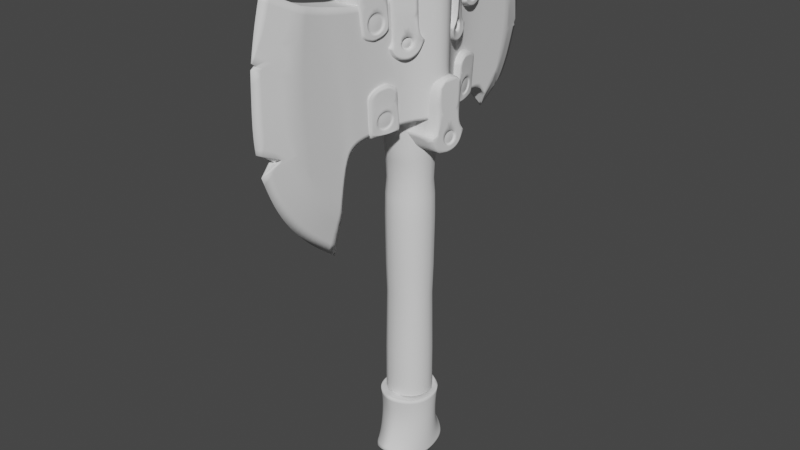 # Source: Axe19.blend  (saved by Blender 2.92.15; exported with 4.5.12 LTS)
import bpy
from mathutils import Matrix  # noqa: F401  (used for matrix-valued properties, if any)

bpy.ops.wm.read_factory_settings(use_empty=True)
scene = bpy.context.scene
scene.name = 'Scene'

# ---- collections
col_axe = bpy.data.collections.new('Axe'); scene.collection.children.link(col_axe)

# ---- world
world_world = bpy.data.worlds.new('World'); scene.world = world_world
world_world.use_nodes = True; world_world.node_tree.nodes.clear()
_N = world_world.node_tree.nodes; _L = world_world.node_tree.links
n0 = _N.new('ShaderNodeOutputWorld'); n0.name = 'World Output'; n0.location = (300, 300)
n1 = _N.new('ShaderNodeBackground'); n1.name = 'Background'; n1.location = (10, 300)
n1.inputs[0].default_value = (0.05088, 0.05088, 0.05088, 1.0)
_L.new(n1.outputs[0], n0.inputs[0])
n0.is_active_output = True
world_world.color = (0.05088, 0.05088, 0.05088)
world_world.use_sun_shadow = False
world_world.sun_shadow_jitter_overblur = 0.0

# ---- meshes
me_plane_001 = bpy.data.meshes.new('Plane.001')
me_plane_001.from_pydata([(-0.1432, 0.06537, 0.0), (-0.2403, 0.4076, 0.0), (-0.1854, 0.09741, 0.0), (-0.2153, 0.1302, 0.0), (-0.2374, 0.165, 0.0), (-0.2532, 0.2063, 0.0), (-0.2622, 0.2613, 0.0), (-0.2591, 0.3294, 0.0), (-0.2509, 0.3713, 0.0), (-0.1953, 0.3848, 0.01385), (-0.1206, 0.3673, 0.01752), (-0.08208, 0.3673, 0.02185), (-0.03328, 0.369, 0.02954), (-0.1426, 0.1249, 0.01385), (-0.1356, 0.185, 0.01385), (-0.1234, 0.2043, 0.01656), (-0.1035, 0.2096, 0.01752), (-0.03024, 0.2123, 0.02954), (-0.06995, 0.2107, 0.02185), (-0.2081, 0.222, 0.01385), (-0.1393, 0.3717, 0.01656), (-0.1679, 0.3769, 0.01385), (-0.2107, 0.3128, 0.01385), (-0.179, 0.1599, 0.01385), (-0.2042, 0.3512, 0.01385), (-0.1952, 0.1855, 0.01385), (-0.2136, 0.2677, 0.01385), (-0.1622, 0.1405, 0.01385), (-0.03068, 0.2299, 0.02954), (-0.03134, 0.2657, 0.02954), (-0.03216, 0.31, 0.02954), (-0.03269, 0.3381, 0.02954), (-0.07172, 0.2299, 0.02185), (-0.07435, 0.2657, 0.02185), (-0.07763, 0.31, 0.02185), (-0.0797, 0.3381, 0.02185), (-0.106, 0.2299, 0.01752), (-0.1097, 0.2657, 0.01752), (-0.1143, 0.31, 0.01752), (-0.1173, 0.3381, 0.01752), (-0.1257, 0.2299, 0.01656), (-0.1291, 0.2657, 0.01656), (-0.1334, 0.31, 0.01656), (-0.1362, 0.3381, 0.01656), (-0.1403, 0.2299, 0.01385), (-0.1473, 0.2657, 0.01385), (-0.1561, 0.31, 0.01385), (-0.1616, 0.3381, 0.01385), (0.1461, 0.1719, 0.0), (-2.777e-09, 0.2142, 0.06354), (0.1853, 0.3998, 0.0), (-2.777e-09, 0.3656, 0.06354), (0.1597, 0.179, 0.0), (0.1735, 0.188, 0.0), (0.1925, 0.2009, 0.0), (0.2081, 0.2283, 0.0), (0.2193, 0.2646, 0.0), (0.2128, 0.3602, 0.0), (0.1579, 0.3755, 0.01385), (0.1206, 0.3673, 0.01385), (0.08247, 0.367, 0.01557), (0.03319, 0.3689, 0.02996), (0.1368, 0.1945, 0.01385), (0.1288, 0.204, 0.01385), (0.118, 0.2097, 0.01385), (0.03015, 0.2123, 0.02996), (0.1035, 0.2096, 0.01385), (0.07034, 0.2104, 0.01557), (0.1703, 0.2384, 0.01385), (0.1349, 0.3658, 0.01385), (0.1472, 0.3714, 0.01385), (0.1819, 0.3091, 0.01385), (0.1526, 0.2104, 0.01385), (0.1743, 0.3433, 0.01385), (0.1605, 0.2211, 0.01385), (0.181, 0.2701, 0.01385), (0.1451, 0.2014, 0.01385), (-2.777e-09, 0.2299, 0.06354), (-2.777e-09, 0.2657, 0.06354), (-2.777e-09, 0.31, 0.06354), (-2.777e-09, 0.3381, 0.06354), (0.0306, 0.2299, 0.02996), (0.03126, 0.2657, 0.02996), (0.03208, 0.31, 0.02996), (0.0326, 0.3381, 0.02996), (0.07211, 0.2296, 0.01557), (0.07475, 0.2653, 0.01557), (0.07802, 0.3097, 0.01557), (0.0801, 0.3378, 0.01557), (0.106, 0.2299, 0.01385), (0.1097, 0.2657, 0.01385), (0.1143, 0.31, 0.01385), (0.1173, 0.3381, 0.01385), (0.1257, 0.2299, 0.01385), (0.1291, 0.2657, 0.01385), (0.1334, 0.31, 0.01385), (0.1362, 0.3381, 0.01385), (0.1403, 0.2299, 0.01385), (0.1439, 0.2657, 0.01385), (0.1488, 0.31, 0.01385), (0.1509, 0.3391, 0.01385), (0.1346, 0.217, 0.01385), (-0.138, 0.2075, 0.01385), (-0.1953, 0.3848, 0.0), (-0.1426, 0.1249, 0.0), (-0.1356, 0.185, 0.0), (-0.1234, 0.2043, 0.0), (-0.1035, 0.2096, 0.0), (-0.03024, 0.2123, 0.0), (-0.06995, 0.2107, 0.0), (-7.674e-10, 0.2142, 0.0), (0.1368, 0.1945, 0.0), (0.1288, 0.204, 0.0), (0.118, 0.2097, 0.0), (0.03015, 0.2123, 0.0), (0.1035, 0.2096, 0.0), (0.07034, 0.2104, 0.0), (-0.1206, 0.3673, 0.0), (-0.08208, 0.3673, 0.0), (-0.03328, 0.369, 0.0), (-0.1393, 0.3717, 0.0), (-0.1679, 0.3769, 0.0), (2.411e-10, 0.3656, 0.0), (0.1579, 0.3727, 0.0), (0.1206, 0.3673, 0.0), (0.08247, 0.367, 0.0), (0.03319, 0.3689, 0.0), (0.1349, 0.3658, 0.0), (0.1475, 0.3692, 0.0), (-0.259, 0.235, 0.0), (-0.2284, 0.2221, 0.007925), (-0.2326, 0.2179, 0.0), (-0.2289, 0.2201, 0.007925), (0.2153, 0.3444, 0.0), (0.2209, 0.312, 0.0), (0.2023, 0.3219, 0.003317), (0.2075, 0.3243, 0.0), (0.2211, 0.2748, 0.0), (0.1825, 0.1956, 0.0), (0.1783, 0.1913, 0.0), (0.214, 0.2707, 0.001513), (-0.2521, 0.332, 0.002177), (0.1784, 0.1959, 0.00101), (0.2177, 0.2689, 0.0), (-0.2577, 0.3364, 0.0), (0.1783, 0.1944, 0.0), (-0.2521, 0.332, 0.0)], [], [(28, 17, 49, 77), (32, 18, 17, 28), (36, 16, 18, 32), (40, 15, 16, 36), (8, 24, 9, 1), (47, 43, 20, 21), (24, 47, 21, 9), (7, 141, 146), (6, 26, 22, 7), (4, 25, 19, 5), (3, 23, 25, 4), (2, 27, 23, 3), (0, 13, 27, 2), (14, 15, 40, 44, 102), (44, 40, 41, 45), (45, 41, 42, 46), (46, 42, 43, 47), (20, 43, 39, 10), (43, 42, 38, 39), (42, 41, 37, 38), (41, 40, 36, 37), (10, 39, 35, 11), (39, 38, 34, 35), (38, 37, 33, 34), (37, 36, 32, 33), (11, 35, 31, 12), (35, 34, 30, 31), (34, 33, 29, 30), (33, 32, 28, 29), (12, 31, 80, 51), (31, 30, 79, 80), (30, 29, 78, 79), (29, 28, 77, 78), (26, 45, 46, 22), (19, 44, 45, 26), (23, 44, 19, 25), (27, 102, 44, 23), (81, 77, 49, 65), (85, 81, 65, 67), (89, 85, 67, 66), (93, 89, 66, 64), (57, 50, 58, 73), (100, 70, 69, 96), (73, 58, 70, 100), (135, 73, 71), (140, 56, 143), (55, 56, 75, 68), (54, 55, 68, 74), (74, 142, 138, 54), (52, 53, 72, 76), (48, 52, 76, 62), (63, 101, 97, 93, 64), (97, 98, 94, 93), (98, 99, 95, 94), (99, 100, 96, 95), (69, 59, 92, 96), (96, 92, 91, 95), (95, 91, 90, 94), (94, 90, 89, 93), (59, 60, 88, 92), (92, 88, 87, 91), (91, 87, 86, 90), (90, 86, 85, 89), (60, 61, 84, 88), (88, 84, 83, 87), (87, 83, 82, 86), (86, 82, 81, 85), (61, 51, 80, 84), (84, 80, 79, 83), (83, 79, 78, 82), (82, 78, 77, 81), (75, 71, 99, 98), (68, 75, 98, 97), (72, 74, 68, 97), (76, 72, 97, 101), (71, 73, 100, 99), (62, 76, 101, 63), (13, 14, 102, 27), (22, 46, 47, 24), (66, 67, 116, 115), (63, 64, 113, 112), (17, 18, 109, 108), (67, 65, 114, 116), (18, 16, 107, 109), (13, 0, 104), (49, 17, 108, 110), (14, 13, 104, 105), (48, 62, 111), (15, 14, 105, 106), (64, 66, 115, 113), (62, 63, 112, 111), (16, 15, 106, 107), (65, 49, 110, 114), (1, 9, 103), (21, 20, 120, 121), (70, 58, 123, 128), (51, 61, 126, 122), (20, 10, 117, 120), (9, 21, 121, 103), (58, 50, 123), (10, 11, 118, 117), (59, 69, 127, 124), (11, 12, 119, 118), (60, 59, 124, 125), (61, 60, 125, 126), (12, 51, 122, 119), (69, 70, 128, 127), (129, 130, 19, 26, 6), (130, 5, 19), (130, 129, 131), (5, 130, 131), (131, 130, 132), (134, 135, 71), (135, 133, 57, 73), (133, 135, 136), (135, 134, 136), (140, 71, 75), (140, 137, 134, 71), (72, 142, 74), (56, 140, 75), (137, 140, 143), (138, 142, 145), (53, 139, 142, 72), (142, 139, 145), (144, 141, 24, 8), (141, 7, 22), (24, 141, 22), (141, 144, 146)])
me_plane_001.polygons.foreach_set('use_smooth', [True] * 128)
_k = {(1, 8): 1.0, (17, 49): 1.0, (12, 51): 1.0, (0, 2): 1.0, (2, 3): 1.0, (3, 4): 1.0, (4, 5): 1.0, (6, 129): 1.0, (6, 7): 1.0, (8, 144): 1.0, (1, 9): 1.0, (10, 20): 1.0, (10, 11): 1.0, (11, 12): 1.0, (0, 13): 1.0, (13, 14): 1.0, (14, 15): 1.0, (15, 16): 1.0, (17, 18): 1.0, (16, 18): 1.0, (9, 24): 1.0, (19, 25): 1.0, (20, 21): 1.0, (9, 21): 1.0, (22, 26): 1.0, (23, 27): 1.0, (22, 24): 1.0, (23, 25): 1.0, (19, 26): 1.0, (13, 27): 1.0, (50, 57): 1.0, (49, 65): 1.0, (51, 61): 1.0, (48, 52): 1.0, (52, 53): 1.0, (54, 138): 1.0, (54, 55): 1.0, (57, 133): 1.0, (50, 58): 1.0, (59, 69): 1.0, (59, 60): 1.0, (60, 61): 1.0, (48, 62): 1.0, (62, 63): 1.0, (63, 64): 1.0, (65, 67): 1.0, (58, 73): 1.0, (68, 74): 1.0, (69, 70): 1.0, (58, 70): 1.0, (71, 75): 1.0, (72, 76): 1.0, (71, 73): 1.0, (72, 74): 1.0, (68, 75): 1.0, (62, 76): 1.0, (134, 135): 1.0, (64, 66): 1.0, (66, 67): 1.0, (13, 104): 1.0, (62, 111): 1.0, (15, 106): 0.13725, (0, 104): 1.0, (48, 111): 1.0, (9, 103): 1.0, (58, 123): 1.0, (1, 103): 1.0, (50, 123): 1.0, (5, 130): 1.0, (129, 130): 1.0, (19, 130): 1.0, (129, 131): 1.0, (134, 137): 1.0, (133, 135): 1.0, (134, 136): 1.0, (133, 136): 1.0, (56, 143): 1.0, (139, 142): 1.0, (137, 140): 1.0, (138, 142): 1.0, (141, 144): 1.0, (56, 140): 1.0, (140, 143): 1.0, (55, 56): 1.0, (137, 143): 1.0, (53, 139): 1.0, (7, 141): 1.0, (142, 145): 1.0, (138, 145): 1.0, (139, 145): 1.0, (141, 146): 1.0, (144, 146): 1.0, (7, 146): 1.0}
me_plane_001.attributes.new('crease_edge', 'FLOAT', 'EDGE').data.foreach_set('value', [_k.get((min(e.vertices), max(e.vertices)), 0.0) for e in me_plane_001.edges])
_uv = me_plane_001.uv_layers.new(name='UVMap')
_uv.uv.foreach_set('vector', [0.1688, 0.1458, 0.1688, 0.0, 1.0, 0.0, 1.0, 0.1458, 0.0, 0.1458, 0.0, 0.0, 0.1688, 0.0, 0.1688, 0.1458, 0.0, 0.1458, 0.0, 0.0, 0.0, 0.0, 0.0, 0.1458, 0.0, 0.1458, 0.0, 0.0, 0.0, 0.0, 0.0, 0.1458, 0.0, 0.0, 0.0, 0.875, 0.0, 1.0, 0.0, 1.0, 0.0, 0.804, 0.0, 0.8042, 0.0, 1.0, 0.0, 1.0, 0.0, 0.875, 0.0, 0.804, 0.0, 1.0, 0.0, 1.0, 0.0, 0.0, 0.0, 0.1193, 0.0, 0.1193, 0.0, 0.0, 0.0, 0.625, 0.0, 0.75, 0.0, 0.0, 0.0, 0.0, 0.0, 0.375, 0.0, 0.5, 0.0, 0.0, 0.0, 0.0, 0.0, 0.25, 0.0, 0.375, 0.0, 0.0, 0.0, 0.0, 0.0, 0.125, 0.0, 0.25, 0.0, 0.0, 0.0, 0.0, 0.0, 0.0, 0.0, 0.125, 0.0, 0.0, 0.0, 0.0, 0.0, 0.0, 0.0, 0.1458, 0.0, 0.1458, 0.0, 0.0729, 0.0, 0.1458, 0.0, 0.1458, 0.0, 0.3632, 0.0, 0.3632, 0.0, 0.3632, 0.0, 0.3632, 0.0, 0.633, 0.0, 0.633, 0.0, 0.633, 0.0, 0.633, 0.0, 0.8042, 0.0, 0.804, 0.0, 1.0, 0.0, 0.8042, 0.0, 0.805, 0.0, 1.0, 0.0, 0.8042, 0.0, 0.633, 0.0, 0.633, 0.0, 0.805, 0.0, 0.633, 0.0, 0.3632, 0.0, 0.3632, 0.0, 0.633, 0.0, 0.3632, 0.0, 0.1458, 0.0, 0.1458, 0.0, 0.3632, 0.0, 1.0, 0.0, 0.805, 0.0, 0.804, 0.0, 1.0, 0.0, 0.805, 0.0, 0.633, 0.0, 0.633, 0.0, 0.804, 0.0, 0.633, 0.0, 0.3632, 0.0, 0.3632, 0.0, 0.633, 0.0, 0.3632, 0.0, 0.1458, 0.0, 0.1458, 0.0, 0.3632, 0.0, 1.0, 0.0, 0.804, 0.1688, 0.804, 0.1688, 1.0, 0.0, 0.804, 0.0, 0.633, 0.1688, 0.633, 0.1688, 0.804, 0.0, 0.633, 0.0, 0.3632, 0.1688, 0.3632, 0.1688, 0.633, 0.0, 0.3632, 0.0, 0.1458, 0.1688, 0.1458, 0.1688, 0.3632, 0.1688, 1.0, 0.1688, 0.804, 1.0, 0.804, 1.0, 1.0, 0.1688, 0.804, 0.1688, 0.633, 1.0, 0.633, 1.0, 0.804, 0.1688, 0.633, 0.1688, 0.3632, 1.0, 0.3632, 1.0, 0.633, 0.1688, 0.3632, 0.1688, 0.1458, 1.0, 0.1458, 1.0, 0.3632, 0.0, 0.625, 0.0, 0.3632, 0.0, 0.633, 0.0, 0.75, 0.0, 0.5, 0.0, 0.1458, 0.0, 0.3632, 0.0, 0.625, 0.0, 0.25, 0.0, 0.1458, 0.0, 0.5, 0.0, 0.375, 0.0, 0.125, 0.0, 0.0729, 0.0, 0.1458, 0.0, 0.25, 0.1711, 0.1458, 1.0, 0.1458, 1.0, 0.0, 0.1711, 0.0, 0.0, 0.1458, 0.1711, 0.1458, 0.1711, 0.0, 0.0, 0.0, 0.0, 0.1458, 0.0, 0.1458, 0.0, 0.0, 0.0, 0.0, 0.0, 0.1458, 0.0, 0.1458, 0.0, 0.0, 0.0, 0.0, 0.0, 0.0, 0.0, 1.0, 0.0, 1.0, 0.0, 0.875, 0.0, 0.804, 0.0, 1.0, 0.0, 1.0, 0.0, 0.8042, 0.0, 0.875, 0.0, 1.0, 0.0, 1.0, 0.0, 0.804, 0.0, 0.1905, 0.0, 0.875, 0.0, 0.75, 0.0, 0.07182, 0.0, 0.003081, 0.0, 0.07182, 0.0, 0.0, 0.0, 0.003081, 0.0, 0.625, 0.0, 0.5, 0.0, 0.0, 0.0, 0.0, 0.0, 0.5, 0.0, 0.375, 0.0, 0.375, 0.0, 0.02433, 0.0, 0.0, 0.0, 0.0, 0.0, 0.0, 0.0, 0.0, 0.0, 0.25, 0.0, 0.125, 0.0, 0.0, 0.0, 0.0, 0.0, 0.125, 0.0, 0.0, 0.0, 0.0, 0.0, 0.0729, 0.0, 0.1458, 0.0, 0.1458, 0.0, 0.0, 0.0, 0.1458, 0.0, 0.3632, 0.0, 0.3632, 0.0, 0.1458, 0.0, 0.3632, 0.0, 0.633, 0.0, 0.633, 0.0, 0.3632, 0.0, 0.633, 0.0, 0.804, 0.0, 0.8042, 0.0, 0.633, 0.0, 1.0, 0.0, 1.0, 0.0, 0.805, 0.0, 0.8042, 0.0, 0.8042, 0.0, 0.805, 0.0, 0.633, 0.0, 0.633, 0.0, 0.633, 0.0, 0.633, 0.0, 0.3632, 0.0, 0.3632, 0.0, 0.3632, 0.0, 0.3632, 0.0, 0.1458, 0.0, 0.1458, 0.0, 1.0, 0.0, 1.0, 0.0, 0.804, 0.0, 0.805, 0.0, 0.805, 0.0, 0.804, 0.0, 0.633, 0.0, 0.633, 0.0, 0.633, 0.0, 0.633, 0.0, 0.3632, 0.0, 0.3632, 0.0, 0.3632, 0.0, 0.3632, 0.0, 0.1458, 0.0, 0.1458, 0.0, 1.0, 0.1711, 1.0, 0.1711, 0.804, 0.0, 0.804, 0.0, 0.804, 0.1711, 0.804, 0.1711, 0.633, 0.0, 0.633, 0.0, 0.633, 0.1711, 0.633, 0.1711, 0.3632, 0.0, 0.3632, 0.0, 0.3632, 0.1711, 0.3632, 0.1711, 0.1458, 0.0, 0.1458, 0.1711, 1.0, 1.0, 1.0, 1.0, 0.804, 0.1711, 0.804, 0.1711, 0.804, 1.0, 0.804, 1.0, 0.633, 0.1711, 0.633, 0.1711, 0.633, 1.0, 0.633, 1.0, 0.3632, 0.1711, 0.3632, 0.1711, 0.3632, 1.0, 0.3632, 1.0, 0.1458, 0.1711, 0.1458, 0.0, 0.625, 0.0, 0.75, 0.0, 0.633, 0.0, 0.3632, 0.0, 0.5, 0.0, 0.625, 0.0, 0.3632, 0.0, 0.1458, 0.0, 0.25, 0.0, 0.375, 0.0, 0.5, 0.0, 0.1458, 0.0, 0.125, 0.0, 0.25, 0.0, 0.1458, 0.0, 0.0729, 0.0, 0.75, 0.0, 0.875, 0.0, 0.804, 0.0, 0.633, 0.0, 0.0, 0.0, 0.125, 0.0, 0.0729, 0.0, 0.0, 0.0, 0.0, 0.0, 0.0, 0.0, 0.0729, 0.0, 0.125, 0.0, 0.75, 0.0, 0.633, 0.0, 0.804, 0.0, 0.875, 0.0, 0.0, 0.0, 0.0, 0.0, 0.0, 0.0, 0.0, 0.0, 0.0, 0.0, 0.0, 0.0, 0.0, 0.0, 0.0, 0.1688, 0.0, 0.0, 0.0, 0.0, 0.0, 0.1688, 0.0, 0.0, 0.0, 0.1711, 0.0, 0.1711, 0.0, 0.0, 0.0, 0.0, 0.0, 0.0, 0.0, 0.0, 0.0, 0.0, 0.0, 0.0, 0.0, 0.0, 0.0, 0.0, 0.0, 1.0, 0.0, 0.1688, 0.0, 0.1688, 0.0, 1.0, 0.0, 0.0, 0.0, 0.0, 0.0, 0.0, 0.0, 0.0, 0.0, 0.0, 0.0, 0.0, 0.0, 0.0, 0.0, 0.0, 0.0, 0.0, 0.0, 0.0, 0.0, 0.0, 0.0, 0.0, 0.0, 0.0, 0.0, 0.0, 0.0, 0.0, 0.0, 0.0, 0.0, 0.0, 0.0, 0.0, 0.0, 0.0, 0.0, 0.0, 0.0, 0.0, 0.0, 0.0, 0.0, 0.0, 0.0, 0.1711, 0.0, 1.0, 0.0, 1.0, 0.0, 0.1711, 0.0, 0.0, 1.0, 0.0, 1.0, 0.0, 1.0, 0.0, 1.0, 0.0, 1.0, 0.0, 1.0, 0.0, 1.0, 0.0, 1.0, 0.0, 1.0, 0.0, 1.0, 0.0, 1.0, 1.0, 1.0, 0.1711, 1.0, 0.1711, 1.0, 1.0, 1.0, 0.0, 1.0, 0.0, 1.0, 0.0, 1.0, 0.0, 1.0, 0.0, 1.0, 0.0, 1.0, 0.0, 1.0, 0.0, 1.0, 0.0, 1.0, 0.0, 1.0, 0.0, 1.0, 0.0, 1.0, 0.0, 1.0, 0.0, 1.0, 0.0, 1.0, 0.0, 1.0, 0.0, 1.0, 0.0, 1.0, 0.0, 1.0, 0.0, 1.0, 0.1688, 1.0, 0.1688, 1.0, 0.0, 1.0, 0.0, 1.0, 0.0, 1.0, 0.0, 1.0, 0.0, 1.0, 0.1711, 1.0, 0.0, 1.0, 0.0, 1.0, 0.1711, 1.0, 0.1688, 1.0, 1.0, 1.0, 1.0, 1.0, 0.1688, 1.0, 0.0, 1.0, 0.0, 1.0, 0.0, 1.0, 0.0, 1.0, 0.0, 0.0, 0.0, 0.2929, 0.0, 0.5, 0.0, 0.625, 0.0, 0.0, 0.0, 0.2929, 0.0, 0.0, 0.0, 0.5, 0.0, 0.2929, 0.0, 0.0, 0.0, 0.2526, 0.0, 0.0, 0.0, 0.2929, 0.0, 0.2526, 0.0, 0.2526, 0.0, 0.2929, 0.0, 0.2929, 0.0, 0.04278, 0.0, 0.1905, 0.0, 0.75, 0.0, 0.1905, 0.0, 0.0, 0.0, 0.0, 0.0, 0.875, 0.0, 0.0, 0.0, 0.1905, 0.0, 0.1905, 0.0, 0.1905, 0.0, 0.04278, 0.0, 0.1905, 0.0, 0.07182, 0.0, 0.75, 0.0, 0.625, 0.0, 0.07182, 0.0, 0.007247, 0.0, 0.04278, 0.0, 0.75, 0.0, 0.25, 0.0, 0.02433, 0.0, 0.375, 0.0, 0.003081, 0.0, 0.07182, 0.0, 0.625, 0.0, 0.007247, 0.0, 0.07182, 0.0, 0.07182, 0.0, 0.0, 0.0, 0.02433, 0.0, 0.02433, 0.0, 0.0, 0.0, 0.0, 0.0, 0.02433, 0.0, 0.25, 0.0, 0.02433, 0.0, 0.0, 0.0, 0.02433, 0.0, 0.0, 0.0, 0.1193, 0.0, 0.875, 0.0, 0.0, 0.0, 0.1193, 0.0, 0.0, 0.0, 0.75, 0.0, 0.875, 0.0, 0.1193, 0.0, 0.75, 0.0, 0.1193, 0.0, 0.0, 0.0, 0.1193])
me_plane_001.use_remesh_fix_poles = True
me_plane_001.use_remesh_preserve_attributes = False
me_plane_001.use_mirror_vertex_groups = False
me_plane_001.update()
me_plane_002 = bpy.data.meshes.new('Plane.002')
me_plane_002.from_pydata([(0.0209, -0.1104, 0.354), (0.0268, -0.07377, 0.357), (0.02035, -0.1071, 0.3832), (0.02666, -0.07543, 0.3861), (0.02712, -0.07272, 0.3347), (0.02141, -0.1065, 0.33), (0.02318, -0.09473, 0.3242), (0.02578, -0.07858, 0.3277), (0.02359, -0.09217, 0.386), (0.02441, -0.08891, 0.3292), (0.02454, -0.08775, 0.3261), (0.0269, -0.07313, 0.3452), (0.02416, -0.08883, 0.344), (0.02113, -0.1092, 0.3419), (0.02386, -0.07787, 0.3443), (0.02354, -0.08093, 0.3354), (0.02075, -0.1022, 0.3428), (0.02327, -0.08193, 0.3527), (0.02134, -0.09816, 0.3344), (0.02211, -0.09075, 0.3558), (0.02107, -0.09916, 0.3517), (0.0, -0.1147, 0.3553), (0.0, -0.07082, 0.3583), (0.0, -0.1164, 0.3831), (0.0, -0.07308, 0.3877), (0.0, -0.0687, 0.3313), (0.0, -0.1112, 0.3254), (0.0, -0.0962, 0.317), (0.0, -0.07565, 0.3221), (0.0, -0.09211, 0.3875), (0.0, -0.08543, 0.3188), (0.0, -0.06992, 0.3445), (0.0, -0.1137, 0.3402), (0.02039, -0.1133, 0.3805), (0.02666, -0.07528, 0.3832), (0.02361, -0.09215, 0.3821), (0.0, -0.119, 0.3818), (0.0, -0.07088, 0.3861), (0.01919, -0.1102, 0.3412), (0.02221, -0.08771, 0.3245), (0.02319, -0.07798, 0.3265), (0.02426, -0.0713, 0.3339), (0.02391, -0.07242, 0.357), (0.0234, -0.07417, 0.3865), (0.02038, -0.09252, 0.3869), (0.02385, -0.07362, 0.3831), (0.01871, -0.1148, 0.3807), (0.019, -0.1117, 0.3531), (0.02111, -0.09453, 0.3228), (0.01957, -0.1076, 0.3288), (0.01841, -0.1134, 0.382), (0.02393, -0.07227, 0.3453), (0.02597, -0.07576, 0.3448), (0.02525, -0.08076, 0.3547), (0.02232, -0.1044, 0.3425), (0.02304, -0.09936, 0.3326), (0.02562, -0.07913, 0.3343), (0.02267, -0.101, 0.353), (0.02249, -0.08934, 0.3313), (0.02388, -0.09121, 0.358), (0.02065, -0.1121, 0.3665), (0.0, -0.1176, 0.3677), (0.01886, -0.1133, 0.3667), (0.02673, -0.07487, 0.3709), (0.0, -0.06989, 0.3737), (0.02388, -0.0733, 0.3718), (0.02376, -0.09162, 0.3685)], [], [(35, 8, 3, 34), (55, 9, 10, 6), (33, 2, 8, 35), (19, 12, 16, 20), (14, 12, 19, 17), (18, 16, 12, 58), (15, 58, 12, 14), (53, 1, 11, 52), (55, 5, 13, 54), (60, 33, 35, 66), (56, 4, 7), (52, 11, 4, 56), (54, 13, 0, 57), (47, 38, 32, 21), (48, 39, 30, 27), (39, 40, 28, 30), (49, 48, 27, 26), (62, 47, 21, 61), (40, 41, 25, 28), (51, 42, 22, 31), (45, 43, 24, 37), (43, 44, 29, 24), (41, 51, 31, 25), (38, 49, 26, 32), (44, 50, 23, 29), (65, 45, 37, 64), (50, 46, 36, 23), (2, 33, 46, 50), (63, 34, 45, 65), (8, 2, 50, 44), (13, 5, 49, 38), (4, 11, 51, 41), (3, 8, 44, 43), (34, 3, 43, 45), (11, 1, 42, 51), (7, 4, 41, 40), (60, 0, 47, 62), (5, 6, 48, 49), (10, 7, 40, 39), (6, 10, 39, 48), (0, 13, 38, 47), (14, 17, 53, 52), (16, 18, 55, 54), (15, 14, 52, 56), (20, 16, 54, 57), (58, 15, 56, 9), (18, 58, 9, 55), (17, 19, 59, 53), (19, 20, 57, 59), (0, 60, 59, 57), (5, 55, 6), (9, 56, 7, 10), (33, 60, 62, 46), (46, 62, 61, 36), (1, 63, 65, 42), (42, 65, 64, 22), (53, 59, 63, 1), (59, 66, 63), (60, 66, 59), (66, 35, 34, 63)])
me_plane_002.polygons.foreach_set('use_smooth', [True] * 60)
_k = {(0, 60): 1.0, (3, 34): 1.0, (2, 8): 1.0, (52, 53): 1.0, (54, 55): 1.0, (7, 10): 1.0, (4, 7): 1.0, (3, 8): 1.0, (6, 10): 1.0, (52, 56): 1.0, (54, 57): 1.0, (9, 56): 1.0, (1, 11): 1.0, (9, 55): 1.0, (4, 11): 1.0, (0, 13): 1.0, (5, 6): 1.0, (5, 13): 1.0, (21, 61): 1.0, (24, 37): 1.0, (23, 29): 1.0, (28, 30): 1.0, (25, 28): 1.0, (24, 29): 1.0, (27, 30): 1.0, (22, 31): 1.0, (25, 31): 1.0, (21, 32): 1.0, (26, 27): 1.0, (26, 32): 1.0, (2, 33): 1.0, (34, 63): 1.0, (23, 36): 1.0, (37, 64): 1.0, (25, 41): 0.54118, (24, 43): 1.0, (5, 49): 0.30196, (2, 50): 1.0, (4, 41): 0.54118, (3, 43): 1.0, (26, 49): 0.30196, (23, 50): 1.0, (46, 50): 1.0, (42, 65): 1.0, (44, 50): 1.0, (38, 49): 1.0, (41, 51): 1.0, (43, 44): 1.0, (43, 45): 1.0, (42, 51): 1.0, (40, 41): 1.0, (46, 62): 1.0, (48, 49): 1.0, (39, 40): 1.0, (39, 48): 1.0, (38, 47): 1.0, (53, 59): 1.0, (57, 59): 1.0, (14, 17): 1.0, (16, 18): 1.0, (14, 15): 1.0, (16, 20): 1.0, (15, 58): 1.0, (18, 58): 1.0, (17, 19): 1.0, (19, 20): 1.0, (33, 60): 1.0, (36, 61): 1.0, (47, 62): 1.0, (1, 63): 1.0, (22, 64): 1.0, (45, 65): 1.0}
me_plane_002.attributes.new('crease_edge', 'FLOAT', 'EDGE').data.foreach_set('value', [_k.get((min(e.vertices), max(e.vertices)), 0.0) for e in me_plane_002.edges])
_uv = me_plane_002.uv_layers.new(name='UVMap')
_uv.uv.foreach_set('vector', [0.5239, 0.9439, 0.5242, 1.0, 1.0, 1.0, 1.001, 0.9327, 0.07591, 0.0, 0.5295, 0.0, 0.5195, 0.0, 0.0, 0.0, -0.002244, 0.9403, 0.0, 1.0, 0.5242, 1.0, 0.5239, 0.9439, 0.2937, 0.0, 0.0, 0.0, 0.005522, 0.0, 0.09847, 0.0, 0.0009159, 0.0, 0.0, 0.0, 0.2937, 0.0, 0.3528, 0.0, 0.08795, 0.0, 0.005522, 0.0, 0.0, 0.0, 0.2437, 0.0, 0.341, 0.0, 0.2437, 0.0, 0.0, 0.0, 0.0009159, 0.0, 0.4763, 0.0, 1.0, 0.0, 0.0, 0.0, 0.003726, 0.0, 0.07591, 0.0, 0.0, 0.0, 0.0, 0.0, 0.00587, 0.0, -0.001034, 0.4688, -0.002244, 0.9403, 0.5239, 0.9439, 0.4361, 0.4092, 0.4754, 0.0, 1.0, 0.0, 1.0, 0.0, 0.003726, 0.0, 0.0, 0.0, 1.0, 0.0, 0.4754, 0.0, 0.00587, 0.0, 0.0, 0.0, 0.0, 0.0, 0.08102, 0.0, -0.0001191, 0.001204, -4.514e-06, 3.805e-05, 0.0, 0.0, 0.0, 0.0, 0.01253, 0.0, 0.519, 0.0, 0.5195, 0.0, 0.0, 0.0, 0.519, 0.0, 0.9885, 0.0, 1.0, 0.0, 0.5195, 0.0, 0.0005162, 0.0, 0.01253, 0.0, 0.0, 0.0, 0.0, 0.0, -0.0002023, 0.4703, -0.0001191, 0.001204, 0.0, 0.0, 1.309e-07, 0.4649, 0.9885, 0.0, 0.9803, 0.0, 1.0, 0.0, 1.0, 0.0, 0.03538, 0.0002376, 0.9825, 0.006713, 1.0, 0.0, 0.0, 0.0, 0.9935, 0.9073, 0.9882, 0.9544, 0.9807, 0.8851, 0.9819, 0.8317, 0.9882, 0.9544, 0.5178, 1.007, 0.5105, 1.0, 0.9807, 0.8851, 0.9803, 0.0, 0.03538, 0.0002376, 0.0, 0.0, 1.0, 0.0, -4.514e-06, 3.805e-05, 0.0005162, 0.0, 0.0, 0.0, 0.0, 0.0, 0.5178, 1.007, 0.01167, 0.9948, 0.0, 1.0, 0.5105, 1.0, 0.988, 0.457, 0.9935, 0.9073, 0.9819, 0.8317, 0.9909, 0.4158, 0.01167, 0.9948, -0.0002884, 0.9451, 0.0, 0.9356, 0.0, 1.0, 0.011, 0.9952, -0.001796, 0.9455, -0.0002884, 0.9451, 0.01167, 0.9948, 0.9917, 0.4698, 0.9997, 0.9336, 0.9935, 0.9073, 0.988, 0.457, 0.5214, 1.007, 0.011, 0.9952, 0.01167, 0.9948, 0.5178, 1.007, 0.0, 0.0, 0.0, 0.0, 0.0005162, 0.0, -4.514e-06, 3.805e-05, 0.9817, 0.0, 0.03223, 0.0, 0.03538, 0.0002376, 0.9803, 0.0, 0.994, 0.9864, 0.5214, 1.007, 0.5178, 1.007, 0.9882, 0.9544, 0.9997, 0.9336, 0.994, 0.9864, 0.9882, 0.9544, 0.9935, 0.9073, 0.03223, 0.0, 0.9837, 0.006034, 0.9825, 0.006713, 0.03538, 0.0002376, 0.9907, 0.0, 0.9817, 0.0, 0.9803, 0.0, 0.9885, 0.0, -0.001034, 0.4688, -0.0001173, 0.0009885, -0.0001191, 0.001204, -0.0002023, 0.4703, 0.0, 0.0, 0.01092, 0.0, 0.01253, 0.0, 0.0005162, 0.0, 0.519, 0.0, 0.9907, 0.0, 0.9885, 0.0, 0.519, 0.0, 0.01092, 0.0, 0.519, 0.0, 0.519, 0.0, 0.01253, 0.0, -0.0001173, 0.0009885, 0.0, 0.0, -4.514e-06, 3.805e-05, -0.0001191, 0.001204, 0.0009159, 0.0, 0.3528, 0.0, 0.4763, 0.0, 0.003726, 0.0, 0.005522, 0.0, 0.08795, 0.0, 0.07591, 0.0, 0.00587, 0.0, 0.341, 0.0, 0.0009159, 0.0, 0.003726, 0.0, 0.4754, 0.0, 0.09847, 0.0, 0.005522, 0.0, 0.00587, 0.0, 0.08102, 0.0, 0.2437, 0.0, 0.341, 0.0, 0.4754, 0.0, 0.2988, 0.0, 0.08795, 0.0, 0.2437, 0.0, 0.2988, 0.0, 0.07591, 0.0, 0.3528, 0.0, 0.2937, 0.0, 0.3689, 0.0, 0.4763, 0.0, 0.2937, 0.0, 0.09847, 0.0, 0.08102, 0.0, 0.3689, 0.0, 0.0, 0.0, -0.001034, 0.4688, 0.3689, 0.0, 0.08102, 0.0, 0.0, 0.0, 0.07591, 0.0, 0.0, 0.0, 0.2988, 0.0, 0.4754, 0.0, 1.0, 0.0, 0.5195, 0.0, -0.001796, 0.9455, -0.001034, 0.4688, -0.0002023, 0.4703, -0.0002884, 0.9451, -0.0002884, 0.9451, -0.0002023, 0.4703, 1.309e-07, 0.4649, 0.0, 0.9356, 0.9837, 0.006034, 0.9917, 0.4698, 0.988, 0.457, 0.9825, 0.006713, 0.9825, 0.006713, 0.988, 0.457, 0.9909, 0.4158, 1.0, 0.0, 0.4763, 0.0, 0.5242, 0.0, 1.001, 0.4664, 1.0, 0.0, 0.5242, 0.0, 0.5241, 0.4092, 1.001, 0.4664, -0.001034, 0.4688, 0.4361, 0.4092, 0.3689, 0.0, 0.5241, 0.4092, 0.5239, 0.9439, 1.001, 0.9327, 1.001, 0.4664])
me_plane_002.use_remesh_fix_poles = True
me_plane_002.use_remesh_preserve_attributes = False
me_plane_002.use_mirror_vertex_groups = False
me_plane_002.update()
me_plane_003 = bpy.data.meshes.new('Plane.003')
me_plane_003.from_pydata([(0.02272, -0.08626, 0.2325), (0.02613, -0.0701, 0.2344), (0.02078, -0.09296, 0.2092), (0.0289, -0.05674, 0.2089), (0.02993, -0.06138, 0.2595), (0.02239, -0.09723, 0.2571), (0.02467, -0.08898, 0.2636), (0.02813, -0.07239, 0.2655), (0.02515, -0.07529, 0.2064), (0.02957, -0.05981, 0.246), (0.02188, -0.09699, 0.2421), (0.0, -0.102, 0.237), (0.0, -0.05367, 0.241), (0.0, -0.09901, 0.2047), (0.0, -0.05251, 0.2048), (0.0, -0.05412, 0.2626), (0.0, -0.1031, 0.2604), (-1.068e-18, -0.09139, 0.2693), (0.0, -0.06977, 0.272), (0.0, -0.07326, 0.2048), (0.0, -0.07984, 0.2707), (0.0, -0.05447, 0.2481), (0.0, -0.1019, 0.2437), (0.02171, -0.08412, 0.216), (0.02512, -0.06796, 0.2179), (0.0232, -0.07559, 0.2136), (0.0, -0.1012, 0.2081), (0.0, -0.04812, 0.213), (0.01979, -0.1002, 0.2431), (0.02434, -0.07955, 0.2685), (0.02563, -0.07165, 0.2693), (0.02718, -0.0592, 0.26), (0.02664, -0.05751, 0.2418), (0.02574, -0.05358, 0.2057), (0.02128, -0.07511, 0.2059), (0.02638, -0.05276, 0.214), (0.01892, -0.09856, 0.21), (0.01964, -0.09988, 0.2377), (0.02263, -0.0896, 0.2673), (0.02039, -0.101, 0.2597), (0.0187, -0.09467, 0.2062), (0.0267, -0.05823, 0.2475), (0.02255, -0.09029, 0.2236), (0.0, -0.1012, 0.2229), (0.01926, -0.09916, 0.2234), (0.02808, -0.06407, 0.2267), (0.0, -0.0512, 0.2262), (0.0265, -0.05511, 0.2272), (0.02559, -0.07588, 0.2254), (0.02614, -0.07891, 0.2385), (0.02603, -0.07808, 0.2442), (0.02646, -0.07869, 0.2576), (0.02656, -0.0802, 0.2652), (0.02127, -0.09571, 0.2234), (0.02174, -0.09598, 0.2363), (0.02922, -0.05792, 0.2266), (0.029, -0.05677, 0.2136), (0.02077, -0.09633, 0.2104), (0.02945, -0.06013, 0.2419), (0.02151, -0.08853, 0.2238), (0.02394, -0.08767, 0.2335), (0.02633, -0.06568, 0.2265), (0.02669, -0.06668, 0.2168), (0.02278, -0.08522, 0.2146), (0.02449, -0.07544, 0.2118), (0.02785, -0.06914, 0.2357), (0.02464, -0.07862, 0.2368)], [], [(64, 8, 2, 57), (37, 11, 22, 28), (38, 17, 20, 29), (29, 20, 18, 30), (39, 16, 17, 38), (44, 43, 11, 37), (30, 18, 15, 31), (41, 21, 12, 32), (35, 27, 14, 33), (33, 14, 19, 34), (31, 15, 21, 41), (28, 22, 16, 39), (34, 19, 13, 40), (47, 46, 27, 35), (40, 13, 26, 36), (2, 40, 36, 57), (55, 47, 35, 56), (8, 34, 40, 2), (10, 28, 39, 5), (4, 31, 41, 9), (3, 33, 34, 8), (56, 35, 33, 3), (9, 41, 32, 58), (7, 30, 31, 4), (53, 44, 37, 54), (5, 39, 38, 6), (52, 29, 30, 7), (6, 38, 29, 52), (54, 37, 28, 10), (57, 36, 44, 53), (36, 26, 43, 44), (58, 32, 47, 55), (32, 12, 46, 47), (48, 61, 24, 25), (48, 66, 1, 61), (49, 50, 9), (51, 50, 10, 5), (52, 51, 5, 6), (7, 4, 51, 52), (4, 9, 50, 51), (50, 49, 10), (59, 0, 66, 48), (59, 48, 25, 23), (60, 42, 53, 54), (62, 45, 55, 56), (63, 64, 57), (65, 49, 9, 58), (42, 63, 57, 53), (45, 65, 58, 55), (3, 8, 64), (56, 3, 64, 62), (0, 59, 42, 60), (24, 61, 45, 62), (23, 25, 64, 63), (25, 24, 62, 64), (59, 23, 63, 42), (61, 1, 65, 45), (1, 66, 49, 65), (66, 0, 60, 49), (49, 60, 54, 10)])
me_plane_003.polygons.foreach_set('use_smooth', [True] * 60)
_k = {(53, 54): 1.0, (3, 56): 1.0, (2, 8): 1.0, (4, 7): 1.0, (3, 8): 1.0, (9, 58): 1.0, (4, 9): 1.0, (10, 54): 1.0, (5, 6): 1.0, (5, 10): 1.0, (11, 43): 1.0, (14, 27): 1.0, (13, 19): 1.0, (18, 20): 1.0, (15, 18): 1.0, (14, 19): 1.0, (17, 20): 1.0, (12, 21): 1.0, (15, 21): 1.0, (11, 22): 1.0, (16, 17): 1.0, (16, 22): 1.0, (2, 57): 1.0, (55, 56): 1.0, (13, 26): 1.0, (27, 46): 1.0, (15, 31): 0.54118, (14, 33): 1.0, (5, 39): 0.30196, (2, 40): 1.0, (4, 31): 0.54118, (3, 33): 1.0, (16, 39): 0.30196, (13, 40): 1.0, (36, 40): 1.0, (32, 47): 1.0, (34, 40): 1.0, (28, 39): 1.0, (31, 41): 1.0, (33, 34): 1.0, (33, 35): 1.0, (32, 41): 1.0, (30, 31): 1.0, (36, 44): 1.0, (38, 39): 1.0, (29, 30): 1.0, (29, 38): 1.0, (28, 37): 1.0, (53, 57): 1.0, (26, 43): 1.0, (37, 44): 1.0, (55, 58): 1.0, (12, 46): 1.0, (35, 47): 1.0, (6, 52): 1.0, (7, 52): 1.0, (42, 60): 1.0, (45, 62): 1.0, (63, 64): 1.0, (62, 64): 1.0, (42, 63): 1.0, (45, 65): 1.0, (49, 65): 1.0, (49, 60): 1.0, (0, 59): 1.0, (24, 61): 1.0, (23, 25): 1.0, (24, 25): 1.0, (23, 59): 1.0, (1, 61): 1.0, (1, 66): 1.0, (0, 66): 1.0}
me_plane_003.attributes.new('crease_edge', 'FLOAT', 'EDGE').data.foreach_set('value', [_k.get((min(e.vertices), max(e.vertices)), 0.0) for e in me_plane_003.edges])
_uv = me_plane_003.uv_layers.new(name='UVMap')
_uv.uv.foreach_set('vector', [0.5491, 0.5832, 0.5718, 0.9977, 0.0, 1.0, -0.003822, 0.7565, -2.426e-05, -0.09459, 0.0, 0.0, 0.0, 0.0, -4.514e-06, 3.805e-05, 0.01253, 0.0, 0.0, 0.0, 0.5667, 0.0, 0.5658, 0.0, 0.5658, 0.0, 0.5667, 0.0, 1.0, 0.0, 0.9885, 0.0, 0.0005162, 0.0, 0.0, 0.0, 0.0, 0.0, 0.01253, 0.0, 0.002437, 0.285, 0.001087, 0.2952, 0.0, 0.0, -2.426e-05, -0.09459, 0.9885, 0.0, 1.0, 0.0, 1.0, 0.0, 0.9803, 0.0, 0.03538, 0.0002376, 0.0, 0.0, 0.4469, 0.0, 0.6195, -0.06864, 0.9957, 0.7538, 0.9843, 0.7359, 0.9807, 0.8851, 0.9882, 0.9544, 0.9882, 0.9544, 0.9807, 0.8851, 0.5562, 0.9888, 0.5652, 1.004, 0.9803, 0.0, 1.0, 0.0, 0.0, 0.0, 0.03538, 0.0002376, -4.514e-06, 3.805e-05, 0.0, 0.0, 0.0, 0.0, 0.0005162, 0.0, 0.5652, 1.004, 0.5562, 0.9888, 0.0, 1.0, 0.01167, 0.9948, 0.9308, 0.2833, 0.9176, 0.2446, 0.9843, 0.7359, 0.9957, 0.7538, 0.01167, 0.9948, 0.0, 1.0, -0.0009235, 0.8165, -0.007876, 0.7786, 0.011, 0.9952, 0.01167, 0.9948, -0.007876, 0.7786, -0.01353, 0.7977, 0.9396, 0.2958, 0.9308, 0.2833, 0.9957, 0.7538, 1.002, 0.7698, 0.5674, 1.005, 0.5652, 1.004, 0.01167, 0.9948, 0.011, 0.9952, 0.0, 0.0, -4.514e-06, 3.805e-05, 0.0005162, 0.0, 0.0, 0.0, 0.9817, 0.0, 0.9803, 0.0, 0.03538, 0.0002376, 0.03223, 0.0, 0.994, 0.9864, 0.9882, 0.9544, 0.5652, 1.004, 0.5674, 1.005, 1.002, 0.7698, 0.9957, 0.7538, 0.9882, 0.9544, 0.994, 0.9864, 0.03223, 0.0, 0.03538, 0.0002376, 0.6195, -0.06864, 0.6382, -0.07733, 0.9907, 0.0, 0.9885, 0.0, 0.9803, 0.0, 0.9817, 0.0, 0.001231, 0.2922, 0.002437, 0.285, -2.426e-05, -0.09459, 0.0006837, -0.1148, 0.0, 0.0, 0.0005162, 0.0, 0.01253, 0.0, 0.01092, 0.0, 0.5625, 0.0, 0.5658, 0.0, 0.9885, 0.0, 0.9907, 0.0, 0.01092, 0.0, 0.01253, 0.0, 0.5658, 0.0, 0.5625, 0.0, 0.0006837, -0.1148, -2.426e-05, -0.09459, -4.514e-06, 3.805e-05, 0.0, 0.0, -0.01353, 0.7977, -0.007876, 0.7786, 0.002437, 0.285, 0.001231, 0.2922, -0.007876, 0.7786, -0.0009235, 0.8165, 0.001087, 0.2952, 0.002437, 0.285, 0.6382, -0.07733, 0.6195, -0.06864, 0.9308, 0.2833, 0.9396, 0.2958, 0.6195, -0.06864, 0.4469, 0.0, 0.9176, 0.2446, 0.9308, 0.2833, 0.5123, 0.3039, 0.7744, 0.3078, 0.7873, 0.5347, 0.539, 0.5463, 0.5123, 0.3039, 0.4174, 0.08927, 0.6252, 0.1016, 0.7744, 0.3078, 0.4096, 0.05879, 0.03232, 0.0006808, 0.03223, 0.0, 0.5397, 0.0, 0.03232, 0.0006808, 0.0, 0.0, 0.0, 0.0, 0.5378, 0.0, 0.5397, 0.0, 0.0, 0.0, 0.01092, 0.0, 0.9907, 0.0, 0.9817, 0.0, 0.5397, 0.0, 0.5378, 0.0, 0.9817, 0.0, 0.03223, 0.0, 0.03232, 0.0006808, 0.5397, 0.0, 0.03232, 0.0006808, 0.4096, 0.05879, 0.0, 0.0, 0.175, 0.2999, 0.1666, 0.08841, 0.4174, 0.08927, 0.5123, 0.3039, 0.175, 0.2999, 0.5123, 0.3039, 0.539, 0.5463, 0.1979, 0.5289, 0.1082, 0.04264, 0.1305, 0.2993, 0.001231, 0.2922, 0.0006837, -0.1148, 0.8463, 0.5822, 0.8179, 0.3083, 0.9444, 0.2959, 1.002, 0.7698, 0.1317, 0.5746, 0.5491, 0.5832, -0.003822, 0.7565, 0.6419, 0.05867, 0.4096, 0.05879, 0.03223, 0.0, 0.6382, -0.07733, 0.1305, 0.2993, 0.1317, 0.5746, -0.003822, 0.7565, 0.001231, 0.2922, 0.8179, 0.3083, 0.6419, 0.05867, 0.6382, -0.07733, 0.9444, 0.2959, 1.0, 1.0, 0.5718, 0.9977, 0.5491, 0.5832, 1.002, 0.7698, 1.0, 1.0, 0.5491, 0.5832, 0.8463, 0.5822, 0.1666, 0.08841, 0.175, 0.2999, 0.1305, 0.2993, 0.1082, 0.04264, 0.7873, 0.5347, 0.7744, 0.3078, 0.8179, 0.3083, 0.8463, 0.5822, 0.1979, 0.5289, 0.539, 0.5463, 0.5491, 0.5832, 0.1317, 0.5746, 0.539, 0.5463, 0.7873, 0.5347, 0.8463, 0.5822, 0.5491, 0.5832, 0.175, 0.2999, 0.1979, 0.5289, 0.1317, 0.5746, 0.1305, 0.2993, 0.7744, 0.3078, 0.6252, 0.1016, 0.6419, 0.05867, 0.8179, 0.3083, 0.6252, 0.1016, 0.4174, 0.08927, 0.4096, 0.05879, 0.6419, 0.05867, 0.4174, 0.08927, 0.1666, 0.08841, 0.1082, 0.04264, 0.4096, 0.05879, 0.4096, 0.05879, 0.1082, 0.04264, 0.0006837, -0.1148, 0.0, 0.0])
me_plane_003.use_remesh_fix_poles = True
me_plane_003.use_remesh_preserve_attributes = False
me_plane_003.use_mirror_vertex_groups = False
me_plane_003.update()
me_plane_004 = bpy.data.meshes.new('Plane.004')
me_plane_004.from_pydata([(0.02625, -0.06414, 0.2339), (0.04146, -0.03692, 0.2386), (0.02483, -0.06696, 0.2776), (0.0411, -0.03804, 0.2793), (0.0423, -0.02693, 0.2205), (0.02757, -0.0685, 0.2163), (0.03213, -0.05933, 0.2027), (0.03883, -0.03255, 0.2038), (0.03318, -0.05306, 0.2791), (0.03412, -0.04575, 0.2098), (0.03564, -0.04688, 0.1991), (0.04174, -0.03456, 0.2272), (0.03466, -0.04651, 0.2189), (0.02685, -0.06505, 0.2202), (0.03325, -0.03898, 0.219), (0.03274, -0.04086, 0.2135), (0.02832, -0.05393, 0.2181), (0.03231, -0.04147, 0.2242), (0.02925, -0.05143, 0.2129), (0.03048, -0.04688, 0.2261), (0.02883, -0.05204, 0.2236), (0.0, -0.06737, 0.2392), (0.0, -0.03268, 0.2394), (0.0, -0.06907, 0.279), (0.0, -0.03446, 0.2815), (0.0, -0.02267, 0.2231), (0.0, -0.06016, 0.1966), (0.0, -0.02861, 0.2029), (0.0, -0.05329, 0.2814), (0.0, -0.05039, 0.1935), (0.0, -0.0285, 0.2278), (0.0, -0.07319, 0.217), (0.02491, -0.06659, 0.2645), (0.04113, -0.03772, 0.2667), (0.03323, -0.0519, 0.2647), (0.0, -0.06957, 0.2653), (0.0, -0.03367, 0.27), (0.02182, -0.07, 0.2167), (0.02963, -0.04662, 0.1978), (0.03215, -0.03055, 0.2032), (0.03406, -0.02689, 0.2153), (0.03401, -0.03528, 0.2398), (0.0327, -0.03613, 0.2804), (0.0249, -0.05308, 0.2805), (0.03386, -0.03597, 0.2681), (0.02058, -0.06758, 0.2648), (0.02, -0.0657, 0.2386), (0.02679, -0.05925, 0.2007), (0.03406, -0.02545, 0.2214), (0.0198, -0.06786, 0.2781), (0.03406, -0.03267, 0.2277), (0.03659, -0.03768, 0.2193), (0.03545, -0.04075, 0.2254), (0.03081, -0.05524, 0.2179), (0.03195, -0.05217, 0.2118), (0.03604, -0.03975, 0.2129), (0.03136, -0.05316, 0.2244), (0.03108, -0.04602, 0.211), (0.03328, -0.04716, 0.2275), (0.02559, -0.06535, 0.2525), (0.0, -0.06832, 0.2521), (0.02101, -0.06679, 0.2526), (0.0413, -0.03757, 0.2552), (0.0, -0.03321, 0.2564), (0.03394, -0.03605, 0.2559), (0.03363, -0.05114, 0.2548), (0.03602, -0.03922, 0.2224), (0.03108, -0.0542, 0.2211), (0.03278, -0.04022, 0.2216), (0.02857, -0.05298, 0.2208), (0.02985, -0.06504, 0.2089), (0.0, -0.06952, 0.2068), (0.02431, -0.06611, 0.2082), (0.02657, -0.06417, 0.2271), (0.0, -0.06803, 0.2224), (0.0216, -0.06598, 0.2212)], [], [(34, 8, 3, 33), (54, 9, 10, 6), (32, 2, 8, 34), (19, 12, 16, 69, 20), (18, 16, 12, 57), (15, 57, 12, 14), (14, 12, 19, 17, 68), (54, 5, 13, 53), (59, 32, 34, 65), (55, 4, 7), (51, 11, 4, 55), (52, 1, 11, 51, 66), (53, 13, 73, 0, 56, 67), (47, 38, 29, 26), (38, 39, 27, 29), (61, 46, 21, 60), (39, 40, 25, 27), (75, 37, 31, 74), (44, 42, 24, 36), (42, 43, 28, 24), (48, 50, 30, 25), (43, 49, 23, 28), (64, 44, 36, 63), (49, 45, 35, 23), (2, 32, 45, 49), (62, 33, 44, 64), (8, 2, 49, 43), (13, 5, 37), (4, 11, 50, 48), (3, 8, 43, 42), (33, 3, 42, 44), (50, 41, 22, 30), (7, 4, 40, 39), (59, 0, 46, 61), (70, 6, 47, 72), (10, 7, 39, 38), (6, 10, 38, 47), (11, 1, 41, 50), (68, 17, 52, 66), (16, 18, 54, 53), (15, 14, 51, 55), (69, 16, 53, 67), (57, 15, 55, 9), (18, 57, 9, 54), (17, 19, 58, 52), (19, 20, 56, 58), (0, 59, 58, 56), (5, 54, 6, 70), (9, 55, 7, 10), (32, 59, 61, 45), (45, 61, 60, 35), (1, 62, 64, 41), (41, 64, 63, 22), (52, 58, 62, 1), (58, 65, 62), (59, 65, 58), (65, 34, 33, 62), (40, 4, 48), (40, 48, 25), (71, 31, 37), (20, 69, 67, 56), (14, 68, 66, 51), (13, 37, 75), (26, 71, 72, 47), (5, 70, 72, 37), (72, 71, 37), (0, 73, 75, 46), (46, 75, 74, 21), (73, 13, 75)])
me_plane_004.polygons.foreach_set('use_smooth', [True] * 69)
_k = {(0, 59): 1.0, (3, 33): 1.0, (2, 8): 1.0, (52, 66): 1.0, (53, 54): 1.0, (7, 10): 1.0, (4, 7): 1.0, (3, 8): 1.0, (6, 10): 1.0, (51, 55): 1.0, (53, 67): 1.0, (9, 55): 1.0, (9, 54): 1.0, (4, 11): 1.0, (6, 70): 1.0, (5, 13): 1.0, (21, 60): 1.0, (24, 36): 1.0, (23, 28): 1.0, (27, 29): 1.0, (25, 27): 1.0, (24, 28): 1.0, (26, 29): 1.0, (25, 30): 1.0, (26, 71): 1.0, (2, 32): 1.0, (33, 62): 1.0, (23, 35): 1.0, (36, 63): 1.0, (31, 37): 1.0, (25, 40): 0.54118, (24, 42): 1.0, (2, 49): 1.0, (4, 40): 0.54118, (3, 42): 1.0, (23, 49): 1.0, (45, 49): 1.0, (41, 64): 1.0, (43, 49): 1.0, (4, 48): 1.0, (40, 48): 1.0, (42, 43): 1.0, (42, 44): 1.0, (39, 40): 1.0, (45, 61): 1.0, (48, 50): 1.0, (38, 39): 1.0, (38, 47): 1.0, (52, 58): 1.0, (56, 58): 1.0, (17, 68): 1.0, (16, 18): 1.0, (14, 15): 1.0, (16, 69): 1.0, (15, 57): 1.0, (18, 57): 1.0, (17, 19): 1.0, (19, 20): 1.0, (32, 59): 1.0, (35, 60): 1.0, (46, 61): 1.0, (1, 62): 1.0, (22, 63): 1.0, (44, 64): 1.0, (5, 37): 1.0, (37, 72): 1.0, (25, 48): 1.0, (51, 66): 1.0, (56, 67): 1.0, (1, 11): 1.0, (13, 73): 1.0, (22, 30): 1.0, (31, 74): 1.0, (41, 50): 1.0, (46, 75): 1.0, (14, 68): 1.0, (20, 69): 1.0, (5, 70): 1.0, (31, 71): 1.0, (47, 72): 1.0, (0, 73): 1.0, (21, 74): 1.0, (37, 75): 1.0}
me_plane_004.attributes.new('crease_edge', 'FLOAT', 'EDGE').data.foreach_set('value', [_k.get((min(e.vertices), max(e.vertices)), 0.0) for e in me_plane_004.edges])
_uv = me_plane_004.uv_layers.new(name='UVMap')
_uv.uv.foreach_set('vector', [0.5239, 0.9439, 0.5242, 1.0, 1.0, 1.0, 1.001, 0.9327, 0.07591, 0.0, 0.5295, 0.0, 0.5195, 0.0, 0.0, 0.0, -0.002244, 0.9403, 0.0, 1.0, 0.5242, 1.0, 0.5239, 0.9439, 0.2937, 0.0, 0.0, 0.0, 0.005522, 0.0, 0.05199, 0.0, 0.09847, 0.0, 0.08795, 0.0, 0.005522, 0.0, 0.0, 0.0, 0.2437, 0.0, 0.341, 0.0, 0.2437, 0.0, 0.0, 0.0, 0.0009159, 0.0, 0.0009159, 0.0, 0.0, 0.0, 0.2937, 0.0, 0.3528, 0.0, 0.1769, 0.0, 0.07591, 0.0, 0.0, 0.0, 0.0, 0.0, 0.00587, 0.0, -0.001034, 0.4688, -0.002244, 0.9403, 0.5239, 0.9439, 0.4361, 0.4092, 0.4754, 0.0, 1.0, 0.0, 1.0, 0.0, 0.003726, 0.0, 0.0, 0.0, 1.0, 0.0, 0.4754, 0.0, 0.4763, 0.0, 1.0, 0.0, 0.0, 0.0, 0.003726, 0.0, 0.24, 0.0, 0.00587, 0.0, 0.0, 0.0, -2.76e-05, 0.0002315, 0.0, 0.0, 0.08102, 0.0, 0.04344, 0.0, 0.01253, 0.0, 0.519, 0.0, 0.5195, 0.0, 0.0, 0.0, 0.519, 0.0, 0.9885, 0.0, 1.0, 0.0, 0.5195, 0.0, -0.0001848, 0.4132, -0.0001191, 0.001204, 0.0, 0.0, 1.309e-07, 0.4649, 0.9885, 0.0, 0.9803, 0.0, 1.0, 0.0, 1.0, 0.0, -5.81e-05, 0.0005851, -4.514e-06, 3.805e-05, 0.0, 0.0, 8.006e-07, -8.148e-06, 0.9935, 0.9073, 0.9882, 0.9544, 0.9807, 0.8851, 0.9819, 0.8317, 0.9882, 0.9544, 0.5178, 1.007, 0.5105, 1.0, 0.9807, 0.8851, 0.03538, 0.0002376, 0.03538, 0.0002376, 0.0, 0.0, 1.0, 0.0, 0.5178, 1.007, 0.01167, 0.9948, 0.0, 1.0, 0.5105, 1.0, 0.988, 0.457, 0.9935, 0.9073, 0.9819, 0.8317, 0.9909, 0.4158, 0.01167, 0.9948, -0.0002884, 0.9451, 0.0, 0.9356, 0.0, 1.0, 0.011, 0.9952, -0.001796, 0.9455, -0.0002884, 0.9451, 0.01167, 0.9948, 0.9917, 0.4698, 0.9997, 0.9336, 0.9935, 0.9073, 0.988, 0.457, 0.5214, 1.007, 0.011, 0.9952, 0.01167, 0.9948, 0.5178, 1.007, 0.0, 0.0, 0.0, 0.0, -4.514e-06, 3.805e-05, 0.9817, 0.0, 0.03223, 0.0, 0.03538, 0.0002376, 0.03538, 0.0002376, 0.994, 0.9864, 0.5214, 1.007, 0.5178, 1.007, 0.9882, 0.9544, 0.9997, 0.9336, 0.994, 0.9864, 0.9882, 0.9544, 0.9935, 0.9073, 0.03538, 0.0002376, 0.9825, 0.006713, 1.0, 0.0, 0.0, 0.0, 0.9907, 0.0, 0.9817, 0.0, 0.9803, 0.0, 0.9885, 0.0, -0.001034, 0.4688, -0.0001173, 0.0009885, -0.0001191, 0.001204, -0.0001848, 0.4132, 0.005462, 0.0, 0.01092, 0.0, 0.01253, 0.0, 0.006523, 0.0, 0.519, 0.0, 0.9907, 0.0, 0.9885, 0.0, 0.519, 0.0, 0.01092, 0.0, 0.519, 0.0, 0.519, 0.0, 0.01253, 0.0, 0.03223, 0.0, 0.9837, 0.006034, 0.9825, 0.006713, 0.03538, 0.0002376, 0.1769, 0.0, 0.3528, 0.0, 0.4763, 0.0, 0.24, 0.0, 0.005522, 0.0, 0.08795, 0.0, 0.07591, 0.0, 0.00587, 0.0, 0.341, 0.0, 0.0009159, 0.0, 0.003726, 0.0, 0.4754, 0.0, 0.05199, 0.0, 0.005522, 0.0, 0.00587, 0.0, 0.04344, 0.0, 0.2437, 0.0, 0.341, 0.0, 0.4754, 0.0, 0.2988, 0.0, 0.08795, 0.0, 0.2437, 0.0, 0.2988, 0.0, 0.07591, 0.0, 0.3528, 0.0, 0.2937, 0.0, 0.3689, 0.0, 0.4763, 0.0, 0.2937, 0.0, 0.09847, 0.0, 0.08102, 0.0, 0.3689, 0.0, 0.0, 0.0, -0.001034, 0.4688, 0.3689, 0.0, 0.08102, 0.0, 0.0, 0.0, 0.07591, 0.0, 0.0, 0.0, 0.0, 0.0, 0.2988, 0.0, 0.4754, 0.0, 1.0, 0.0, 0.5195, 0.0, -0.001796, 0.9455, -0.001034, 0.4688, -0.0001848, 0.4132, -0.0002884, 0.9451, -0.0002884, 0.9451, -0.0001848, 0.4132, 1.309e-07, 0.4649, 0.0, 0.9356, 0.9837, 0.006034, 0.9917, 0.4698, 0.988, 0.457, 0.9825, 0.006713, 0.9825, 0.006713, 0.988, 0.457, 0.9909, 0.4158, 1.0, 0.0, 0.4763, 0.0, 0.5242, 0.0, 1.001, 0.4664, 1.0, 0.0, 0.5242, 0.0, 0.5241, 0.4092, 1.001, 0.4664, -0.001034, 0.4688, 0.4361, 0.4092, 0.3689, 0.0, 0.5241, 0.4092, 0.5239, 0.9439, 1.001, 0.9327, 1.001, 0.4664, 0.9803, 0.0, 0.9817, 0.0, 0.03538, 0.0002376, 0.9803, 0.0, 0.03538, 0.0002376, 1.0, 0.0, -0.0007206, 0.0, 0.0, 0.0, 0.0005162, 0.0, 0.09847, 0.0, 0.05199, 0.0, 0.04344, 0.0, 0.08102, 0.0, 0.0009159, 0.0, 0.1769, 0.0, 0.24, 0.0, 0.003726, 0.0, 0.0, 0.0, -4.514e-06, 3.805e-05, -5.81e-05, 0.0005851, 0.0, 0.0, -0.0007206, 0.0, 0.006523, 0.0, 0.01253, 0.0, 0.0, 0.0, 0.005462, 0.0, 0.006523, 0.0, 0.0005162, 0.0, 0.006523, 0.0, -0.0007206, 0.0, 0.0005162, 0.0, -0.0001173, 0.0009885, -2.76e-05, 0.0002315, -5.81e-05, 0.0005851, -0.0001191, 0.001204, -0.0001191, 0.001204, -5.81e-05, 0.0005851, 8.006e-07, -8.148e-06, 0.0, 0.0, -2.76e-05, 0.0002315, 0.0, 0.0, -5.81e-05, 0.0005851])
me_plane_004.use_remesh_fix_poles = True
me_plane_004.use_remesh_preserve_attributes = False
me_plane_004.use_mirror_vertex_groups = False
me_plane_004.update()
me_plane_005 = bpy.data.meshes.new('Plane.005')
me_plane_005.from_pydata([(0.05762, -0.06734, 0.236), (0.06073, -0.03358, 0.2406), (0.0575, -0.06554, 0.2822), (0.06073, -0.0316, 0.2854), (0.0615, -0.02457, 0.2199), (0.05692, -0.076, 0.221), (0.05846, -0.05868, 0.1988), (0.06082, -0.03105, 0.2026), (0.05901, -0.0496, 0.2917), (0.05944, -0.04704, 0.205), (0.0597, -0.04426, 0.1979), (0.06091, -0.03161, 0.2284), (0.05935, -0.04784, 0.2154), (0.05743, -0.06999, 0.2233), (0.05808, -0.03858, 0.2163), (0.05789, -0.04094, 0.2096), (0.05644, -0.0577, 0.2152), (0.05779, -0.04182, 0.2226), (0.05673, -0.05447, 0.2088), (0.05718, -0.04876, 0.2249), (0.05663, -0.05534, 0.2219), (0.0, -0.07103, 0.2401), (0.0, -0.02762, 0.2395), (0.0, -0.06218, 0.2923), (0.0, -0.02964, 0.2898), (0.0, -0.01907, 0.2217), (0.0, -0.05852, 0.1937), (0.0, -0.02682, 0.1987), (0.0, -0.04892, 0.2964), (0.0, -0.04476, 0.1918), (0.0, -0.02601, 0.2288), (0.0, -0.0793, 0.2223), (0.05752, -0.06777, 0.2645), (0.05911, -0.04915, 0.2651), (0.0, -0.07072, 0.2659), (0.0, -0.02396, 0.2713), (0.05618, -0.0778, 0.2215), (0.055, -0.04682, 0.1952), (0.05293, -0.03034, 0.2013), (0.05355, -0.02554, 0.2125), (0.05503, -0.0309, 0.2398), (0.05345, -0.03015, 0.2875), (0.05125, -0.04867, 0.2936), (0.05212, -0.06977, 0.2648), (0.05248, -0.06962, 0.2378), (0.05581, -0.06007, 0.1967), (0.05282, -0.02295, 0.22), (0.05026, -0.0633, 0.2882), (0.05464, -0.02935, 0.229), (0.0603, -0.0368, 0.2167), (0.05993, -0.04078, 0.224), (0.05837, -0.05925, 0.2149), (0.05873, -0.05527, 0.2075), (0.06009, -0.03939, 0.2088), (0.05857, -0.05665, 0.2228), (0.05734, -0.04752, 0.2065), (0.05922, -0.049, 0.2266), (0.05767, -0.06638, 0.2525), (0.0, -0.07031, 0.2524), (0.05231, -0.0689, 0.2526), (0.06077, -0.03255, 0.2555), (0.0, -0.02606, 0.2565), (0.05461, -0.0297, 0.2556), (0.05915, -0.04903, 0.2548), (0.05764, -0.06808, 0.2046), (0.0, -0.07183, 0.2015), (0.05641, -0.07126, 0.203), (0.05753, -0.06863, 0.2287), (0.0, -0.07256, 0.2277), (0.05421, -0.0718, 0.2255), (0.06089, -0.03069, 0.2746), (0.05908, -0.04927, 0.2743), (0.0, -0.02476, 0.2829), (0.05747, -0.06811, 0.2711), (0.0, -0.06907, 0.285), (0.05198, -0.06776, 0.2834), (0.05355, -0.02837, 0.2763), (0.0583, -0.05726, 0.2897), (0.0, -0.05557, 0.2954), (0.05075, -0.05753, 0.2922), (0.06002, -0.03784, 0.2898), (0.0, -0.03804, 0.2948), (0.05231, -0.03582, 0.291), (0.05429, -0.02884, 0.267), (0.06085, -0.0314, 0.2667)], [(80, 77)], [(71, 8, 80, 3, 70), (52, 9, 10, 6), (73, 2, 77, 8, 71), (19, 12, 16, 20), (18, 16, 12, 55), (15, 55, 12, 14), (14, 12, 19, 17), (52, 5, 13, 51), (53, 4, 7), (49, 11, 4, 53), (50, 1, 11, 49), (51, 13, 67, 0, 54), (45, 37, 29, 26), (37, 38, 27, 29), (59, 44, 21, 58), (38, 39, 25, 27), (69, 36, 31, 68), (76, 41, 24, 72), (82, 42, 28, 81), (46, 48, 30, 25), (79, 47, 23, 78), (84, 70, 76, 83), (75, 43, 34, 74), (73, 32, 43, 75), (77, 2, 47, 79), (13, 5, 36), (4, 11, 48, 46), (80, 8, 42, 82), (70, 3, 41, 76), (48, 40, 22, 30), (7, 4, 39, 38), (57, 0, 44, 59), (64, 6, 45, 66), (10, 7, 38, 37), (6, 10, 37, 45), (11, 1, 40, 48), (16, 18, 52, 51), (15, 14, 49, 53), (14, 17, 50, 49), (55, 15, 53, 9), (18, 55, 9, 52), (17, 19, 56, 50), (19, 20, 54, 56), (0, 57, 56, 54), (5, 52, 6, 64), (9, 53, 7, 10), (32, 57, 59, 43), (43, 59, 58, 34), (1, 60, 62, 40), (40, 62, 61, 22), (50, 56, 60, 1), (56, 57, 63), (56, 63, 60), (39, 4, 46), (39, 46, 25), (65, 31, 36), (13, 36, 69), (26, 65, 66, 45), (5, 64, 66, 36), (66, 65, 36), (0, 67, 69, 44), (44, 69, 68, 21), (67, 13, 69), (2, 73, 75, 47), (47, 75, 74, 23), (8, 77, 79, 42), (42, 79, 78, 28), (33, 71, 70, 84), (3, 80, 82, 41), (41, 82, 81, 24), (32, 73, 71, 33), (20, 16, 51, 54), (57, 32, 33, 63), (60, 84, 83, 62), (62, 83, 35, 61), (63, 33, 84, 60), (76, 72, 35, 83)])
me_plane_005.polygons.foreach_set('use_smooth', [True] * 77)
_k = {(0, 57): 1.0, (3, 70): 1.0, (2, 77): 1.0, (51, 52): 1.0, (7, 10): 1.0, (4, 7): 1.0, (8, 80): 1.0, (6, 10): 1.0, (49, 53): 1.0, (9, 53): 1.0, (9, 52): 1.0, (4, 11): 1.0, (6, 64): 1.0, (5, 13): 1.0, (21, 58): 1.0, (24, 72): 1.0, (23, 78): 1.0, (27, 29): 1.0, (25, 27): 1.0, (28, 81): 1.0, (26, 29): 1.0, (25, 30): 1.0, (26, 65): 1.0, (32, 73): 1.0, (34, 74): 1.0, (35, 61): 1.0, (31, 36): 1.0, (25, 39): 0.54118, (24, 41): 1.0, (2, 47): 1.0, (4, 39): 0.54118, (3, 41): 1.0, (23, 47): 1.0, (47, 75): 1.0, (40, 62): 1.0, (42, 79): 1.0, (4, 46): 1.0, (39, 46): 1.0, (41, 82): 1.0, (38, 39): 1.0, (43, 59): 1.0, (46, 48): 1.0, (37, 38): 1.0, (37, 45): 1.0, (50, 56): 1.0, (54, 56): 1.0, (16, 18): 1.0, (14, 15): 1.0, (15, 55): 1.0, (18, 55): 1.0, (17, 19): 1.0, (19, 20): 1.0, (32, 57): 1.0, (34, 58): 1.0, (44, 59): 1.0, (1, 60): 1.0, (22, 61): 1.0, (62, 83): 1.0, (5, 36): 1.0, (36, 66): 1.0, (25, 46): 1.0, (49, 50): 1.0, (51, 54): 1.0, (1, 11): 1.0, (13, 67): 1.0, (22, 30): 1.0, (31, 68): 1.0, (40, 48): 1.0, (44, 69): 1.0, (14, 17): 1.0, (16, 20): 1.0, (5, 64): 1.0, (31, 65): 1.0, (45, 66): 1.0, (0, 67): 1.0, (21, 68): 1.0, (36, 69): 1.0, (70, 84): 1.0, (35, 72): 1.0, (2, 73): 1.0, (23, 74): 1.0, (43, 75): 1.0, (41, 76): 1.0, (8, 77): 1.0, (28, 78): 1.0, (47, 79): 1.0, (3, 80): 1.0, (24, 81): 1.0, (42, 82): 1.0, (76, 83): 1.0, (60, 84): 1.0}
me_plane_005.attributes.new('crease_edge', 'FLOAT', 'EDGE').data.foreach_set('value', [_k.get((min(e.vertices), max(e.vertices)), 0.0) for e in me_plane_005.edges])
_uv = me_plane_005.uv_layers.new(name='UVMap')
_uv.uv.foreach_set('vector', [0.524, 0.9719, 0.5242, 1.0, 0.7621, 1.0, 1.0, 1.0, 1.001, 0.9664, 0.07591, 0.0, 0.5295, 0.0, 0.5195, 0.0, 0.0, 0.0, -0.001122, 0.9701, 0.0, 1.0, 0.2621, 1.0, 0.5242, 1.0, 0.524, 0.9719, 0.2937, 0.0, 0.0, 0.0, 0.005522, 0.0, 0.09847, 0.0, 0.08795, 0.0, 0.005522, 0.0, 0.0, 0.0, 0.2437, 0.0, 0.341, 0.0, 0.2437, 0.0, 0.0, 0.0, 0.0009159, 0.0, 0.0009159, 0.0, 0.0, 0.0, 0.2937, 0.0, 0.3528, 0.0, 0.07591, 0.0, 0.0, 0.0, 0.0, 0.0, 0.00587, 0.0, 0.4754, 0.0, 1.0, 0.0, 1.0, 0.0, 0.003726, 0.0, 0.0, 0.0, 1.0, 0.0, 0.4754, 0.0, 0.4763, 0.0, 1.0, 0.0, 0.0, 0.0, 0.003726, 0.0, 0.00587, 0.0, 0.0, 0.0, -2.76e-05, 0.0002315, 0.0, 0.0, 0.08102, 0.0, 0.01253, 0.0, 0.519, 0.0, 0.5195, 0.0, 0.0, 0.0, 0.519, 0.0, 0.9885, 0.0, 1.0, 0.0, 0.5195, 0.0, -0.0001848, 0.4132, -0.0001191, 0.001204, 0.0, 0.0, 1.309e-07, 0.4649, 0.9885, 0.0, 0.9803, 0.0, 1.0, 0.0, 1.0, 0.0, -5.81e-05, 0.0005851, -4.514e-06, 3.805e-05, 0.0, 0.0, 8.006e-07, -8.148e-06, 0.9909, 0.9309, 0.9882, 0.9544, 0.9807, 0.8851, 0.9813, 0.8584, 0.753, 0.9807, 0.5178, 1.007, 0.5105, 1.0, 0.7456, 0.9425, 0.03538, 0.0002376, 0.03538, 0.0002376, 0.0, 0.0, 1.0, 0.0, 0.2647, 1.001, 0.01167, 0.9948, 0.0, 1.0, 0.2552, 1.0, 0.9989, 0.8904, 0.9968, 0.96, 0.9909, 0.9309, 0.9931, 0.8686, 0.005691, 0.97, -0.0002884, 0.9451, 0.0, 0.9356, 0.0, 0.9678, 0.004603, 0.9704, -0.001796, 0.9455, -0.0002884, 0.9451, 0.005691, 0.97, 0.2662, 1.001, 0.011, 0.9952, 0.01167, 0.9948, 0.2647, 1.001, 0.0, 0.0, 0.0, 0.0, -4.514e-06, 3.805e-05, 0.9817, 0.0, 0.03223, 0.0, 0.03538, 0.0002376, 0.03538, 0.0002376, 0.7577, 0.9965, 0.5214, 1.007, 0.5178, 1.007, 0.753, 0.9807, 0.9968, 0.96, 0.994, 0.9864, 0.9882, 0.9544, 0.9909, 0.9309, 0.03538, 0.0002376, 0.9825, 0.006713, 1.0, 0.0, 0.0, 0.0, 0.9907, 0.0, 0.9817, 0.0, 0.9803, 0.0, 0.9885, 0.0, -0.001034, 0.4688, -0.0001173, 0.0009885, -0.0001191, 0.001204, -0.0001848, 0.4132, 0.005462, 0.0, 0.01092, 0.0, 0.01253, 0.0, 0.006523, 0.0, 0.519, 0.0, 0.9907, 0.0, 0.9885, 0.0, 0.519, 0.0, 0.01092, 0.0, 0.519, 0.0, 0.519, 0.0, 0.01253, 0.0, 0.03223, 0.0, 0.9837, 0.006034, 0.9825, 0.006713, 0.03538, 0.0002376, 0.005522, 0.0, 0.08795, 0.0, 0.07591, 0.0, 0.00587, 0.0, 0.341, 0.0, 0.0009159, 0.0, 0.003726, 0.0, 0.4754, 0.0, 0.0009159, 0.0, 0.3528, 0.0, 0.4763, 0.0, 0.003726, 0.0, 0.2437, 0.0, 0.341, 0.0, 0.4754, 0.0, 0.2988, 0.0, 0.08795, 0.0, 0.2437, 0.0, 0.2988, 0.0, 0.07591, 0.0, 0.3528, 0.0, 0.2937, 0.0, 0.3689, 0.0, 0.4763, 0.0, 0.2937, 0.0, 0.09847, 0.0, 0.08102, 0.0, 0.3689, 0.0, 0.0, 0.0, -0.001034, 0.4688, 0.3689, 0.0, 0.08102, 0.0, 0.0, 0.0, 0.07591, 0.0, 0.0, 0.0, 0.0, 0.0, 0.2988, 0.0, 0.4754, 0.0, 1.0, 0.0, 0.5195, 0.0, -0.001796, 0.9455, -0.001034, 0.4688, -0.0001848, 0.4132, -0.0002884, 0.9451, -0.0002884, 0.9451, -0.0001848, 0.4132, 1.309e-07, 0.4649, 0.0, 0.9356, 0.9837, 0.006034, 0.9917, 0.4698, 0.988, 0.457, 0.9825, 0.006713, 0.9825, 0.006713, 0.988, 0.457, 0.9909, 0.4158, 1.0, 0.0, 0.4763, 0.0, 0.5242, 0.0, 1.001, 0.4664, 1.0, 0.0, 0.3689, 0.0, -0.001034, 0.4688, 0.4361, 0.4092, 0.5242, 0.0, 0.5241, 0.4092, 1.001, 0.4664, 0.9803, 0.0, 0.9817, 0.0, 0.03538, 0.0002376, 0.9803, 0.0, 0.03538, 0.0002376, 1.0, 0.0, -0.0007206, 0.0, 0.0, 0.0, 0.0005162, 0.0, 0.0, 0.0, -4.514e-06, 3.805e-05, -5.81e-05, 0.0005851, 0.0, 0.0, -0.0007206, 0.0, 0.006523, 0.0, 0.01253, 0.0, 0.0, 0.0, 0.005462, 0.0, 0.006523, 0.0, 0.0005162, 0.0, 0.006523, 0.0, -0.0007206, 0.0, 0.0005162, 0.0, -0.0001173, 0.0009885, -2.76e-05, 0.0002315, -5.81e-05, 0.0005851, -0.0001191, 0.001204, -0.0001191, 0.001204, -5.81e-05, 0.0005851, 8.006e-07, -8.148e-06, 0.0, 0.0, -2.76e-05, 0.0002315, 0.0, 0.0, -5.81e-05, 0.0005851, 0.011, 0.9952, 0.004603, 0.9704, 0.005691, 0.97, 0.01167, 0.9948, 0.01167, 0.9948, 0.005691, 0.97, 0.0, 0.9678, 0.0, 1.0, 0.5214, 1.007, 0.2662, 1.001, 0.2647, 1.001, 0.5178, 1.007, 0.5178, 1.007, 0.2647, 1.001, 0.2552, 1.0, 0.5105, 1.0, 0.5239, 0.9439, 0.524, 0.9719, 1.001, 0.9664, 1.001, 0.8893, 0.994, 0.9864, 0.7577, 0.9965, 0.753, 0.9807, 0.9882, 0.9544, 0.9882, 0.9544, 0.753, 0.9807, 0.7456, 0.9425, 0.9807, 0.8851, -0.002244, 0.9403, -0.001122, 0.9701, 0.524, 0.9719, 0.5239, 0.9439, 0.09847, 0.0, 0.005522, 0.0, 0.00587, 0.0, 0.08102, 0.0, -0.001034, 0.4688, -0.002244, 0.9403, 0.5239, 0.9439, 0.4361, 0.4092, 0.9917, 0.4698, 0.9989, 0.8904, 0.9931, 0.8686, 0.988, 0.457, 0.988, 0.457, 0.9931, 0.8686, 0.9819, 0.8317, 0.9909, 0.4158, 0.5241, 0.4092, 0.5239, 0.9439, 1.001, 0.8893, 1.001, 0.4664, 0.9909, 0.9309, 0.9813, 0.8584, 0.9819, 0.8317, 0.9931, 0.8686])
me_plane_005.use_remesh_fix_poles = True
me_plane_005.use_remesh_preserve_attributes = False
me_plane_005.use_mirror_vertex_groups = False
me_plane_005.update()
me_cylinder_001 = bpy.data.meshes.new('Cylinder.001')
me_cylinder_001.from_pydata([(1.266e-07, -0.03375, 0.3751), (0.0, -0.03348, 0.1663), (1.215e-07, 0.03348, 0.3751), (0.0, 0.03348, 0.1663), (0.01281, 0.03093, 0.3759), (0.01281, 0.03093, 0.1663), (0.02367, 0.02367, 0.3785), (0.02367, 0.02367, 0.1663), (0.03093, 0.01281, 0.3799), (0.03093, 0.01281, 0.1663), (0.03348, -1.883e-08, 0.3799), (0.03348, -1.883e-08, 0.1663), (0.03093, -0.01281, 0.3799), (0.03093, -0.01281, 0.1663), (0.02367, -0.02367, 0.3785), (0.02367, -0.02367, 0.1663), (0.01281, -0.03093, 0.3759), (0.01281, -0.03093, 0.1663), (1.238e-07, -0.04286, 0.4028), (1.176e-07, 0.04321, 0.406), (0.01592, 0.03979, 0.4093), (0.02941, 0.02941, 0.4138), (0.03843, 0.01592, 0.4172), (0.0416, -0.0001358, 0.4169), (0.03843, -0.01551, 0.4154), (0.02941, -0.02928, 0.4124), (0.01592, -0.03843, 0.4068), (0.03314, 0.01373, 0.4002), (0.02536, 0.02536, 0.3975), (1.248e-07, -0.03736, 0.3891), (0.01373, -0.03314, 0.3923), (0.01373, 0.03314, 0.3923), (1.194e-07, 0.03587, 0.3892), (0.02536, -0.02536, 0.3975), (0.03314, -0.01373, 0.4002), (0.03587, -1.938e-08, 0.4002), (0.0, -0.03047, 0.1511), (0.0, 0.03047, 0.1511), (0.01334, 0.02815, 0.1511), (0.02323, 0.02155, 0.1511), (0.02983, 0.01166, 0.1511), (0.03215, -1.826e-08, 0.1511), (0.02983, -0.01166, 0.1511), (0.02323, -0.02155, 0.1511), (0.01334, -0.02815, 0.1511), (0.0, -0.02808, 0.1202), (0.0, 0.02808, 0.1202), (0.01373, 0.02594, 0.1202), (0.02284, 0.01986, 0.1202), (0.02893, 0.01075, 0.1202), (0.03107, -1.778e-08, 0.1202), (0.02893, -0.01075, 0.1202), (0.02284, -0.01986, 0.1202), (0.01373, -0.02594, 0.1202), (0.0, -0.03113, 0.09917), (0.0, 0.03113, 0.09917), (0.01327, 0.02876, 0.09917), (0.02337, 0.02201, 0.09917), (0.03012, 0.01191, 0.09917), (0.03249, -1.839e-08, 0.09917), (0.03012, -0.01191, 0.09917), (0.02337, -0.02201, 0.09917), (0.01327, -0.02876, 0.09917), (0.0, -0.03204, 0.06823), (0.0, 0.03204, 0.06823), (0.01313, 0.0296, 0.06823), (0.02353, 0.02266, 0.06823), (0.03047, 0.01226, 0.06823), (0.03291, -1.861e-08, 0.06823), (0.03047, -0.01226, 0.06823), (0.02353, -0.02266, 0.06823), (0.01313, -0.0296, 0.06823), (0.0, -0.03048, -0.003578), (0.0, 0.03048, -0.003578), (0.0134, 0.02816, -0.003578), (0.02329, 0.02155, -0.003578), (0.0299, 0.01167, -0.003578), (0.03222, -1.831e-08, -0.003578), (0.0299, -0.01167, -0.003578), (0.02329, -0.02155, -0.003578), (0.0134, -0.02816, -0.003578), (0.0, -0.02819, -0.04561), (0.0, 0.02819, -0.04561), (0.01377, 0.02605, -0.04561), (0.02292, 0.01993, -0.04561), (0.02903, 0.01079, -0.04561), (0.03117, -1.788e-08, -0.04561), (0.02903, -0.01079, -0.04561), (0.02292, -0.01993, -0.04561), (0.01377, -0.02605, -0.04561), (0.0, -0.03055, -0.1338), (0.0, 0.03055, -0.1338), (0.01341, 0.02823, -0.1338), (0.02332, 0.0216, -0.1338), (0.02995, 0.01169, -0.1338), (0.03227, -1.834e-08, -0.1338), (0.02995, -0.01169, -0.1338), (0.02332, -0.0216, -0.1338), (0.01341, -0.02823, -0.1338), (0.0, -0.03055, -0.1974), (0.0, 0.03055, -0.1974), (0.01341, 0.02823, -0.1974), (0.02332, 0.0216, -0.1974), (0.02995, 0.01169, -0.1974), (0.03227, -1.834e-08, -0.1974), (0.02995, -0.01169, -0.1974), (0.02332, -0.0216, -0.1974), (0.01341, -0.02823, -0.1974)], [], [(2, 3, 5, 4), (4, 5, 7, 6), (6, 7, 9, 8), (8, 9, 11, 10), (10, 11, 13, 12), (12, 13, 15, 14), (14, 15, 17, 16), (16, 17, 1, 0), (28, 27, 22, 21), (30, 29, 18, 26), (32, 31, 20, 19), (34, 33, 25, 24), (27, 35, 23, 22), (31, 28, 21, 20), (33, 30, 26, 25), (35, 34, 24, 23), (10, 12, 34, 35), (14, 16, 30, 33), (4, 6, 28, 31), (8, 10, 35, 27), (12, 14, 33, 34), (2, 4, 31, 32), (16, 0, 29, 30), (6, 8, 27, 28), (26, 18, 19, 20), (25, 26, 20, 21), (24, 25, 21, 22), (23, 24, 22), (7, 5, 38, 39), (13, 11, 41, 42), (1, 17, 44, 36), (9, 7, 39, 40), (15, 13, 42, 43), (5, 3, 37, 38), (11, 9, 40, 41), (17, 15, 43, 44), (36, 44, 53, 45), (43, 42, 51, 52), (41, 40, 49, 50), (39, 38, 47, 48), (44, 43, 52, 53), (42, 41, 50, 51), (40, 39, 48, 49), (38, 37, 46, 47), (50, 49, 58, 59), (48, 47, 56, 57), (53, 52, 61, 62), (51, 50, 59, 60), (49, 48, 57, 58), (47, 46, 55, 56), (45, 53, 62, 54), (52, 51, 60, 61), (62, 61, 70, 71), (60, 59, 68, 69), (58, 57, 66, 67), (56, 55, 64, 65), (54, 62, 71, 63), (61, 60, 69, 70), (59, 58, 67, 68), (57, 56, 65, 66), (67, 66, 75, 76), (65, 64, 73, 74), (63, 71, 80, 72), (70, 69, 78, 79), (68, 67, 76, 77), (66, 65, 74, 75), (71, 70, 79, 80), (69, 68, 77, 78), (72, 80, 89, 81), (79, 78, 87, 88), (77, 76, 85, 86), (75, 74, 83, 84), (80, 79, 88, 89), (78, 77, 86, 87), (76, 75, 84, 85), (74, 73, 82, 83), (84, 83, 92, 93), (89, 88, 97, 98), (87, 86, 95, 96), (85, 84, 93, 94), (83, 82, 91, 92), (81, 89, 98, 90), (88, 87, 96, 97), (86, 85, 94, 95), (98, 97, 106, 107), (96, 95, 104, 105), (94, 93, 102, 103), (92, 91, 100, 101), (90, 98, 107, 99), (97, 96, 105, 106), (95, 94, 103, 104), (93, 92, 101, 102)])
me_cylinder_001.polygons.foreach_set('use_smooth', [True] * 92)
_uv = me_cylinder_001.uv_layers.new(name='UVMap')
_uv.uv.foreach_set('vector', [0.5, 0.5, 0.5, 1.0, 0.4375, 1.0, 0.4375, 0.5, 0.4375, 0.5, 0.4375, 1.0, 0.375, 1.0, 0.375, 0.5, 0.375, 0.5, 0.375, 1.0, 0.3125, 1.0, 0.3125, 0.5, 0.3125, 0.5, 0.3125, 1.0, 0.25, 1.0, 0.25, 0.5, 0.25, 0.5, 0.25, 1.0, 0.1875, 1.0, 0.1875, 0.5, 0.1875, 0.5, 0.1875, 1.0, 0.125, 1.0, 0.125, 0.5, 0.125, 0.5, 0.125, 1.0, 0.0625, 1.0, 0.0625, 0.5, 0.0625, 0.5, 0.0625, 1.0, 0.0, 1.0, 0.0, 0.5, 0.375, 0.5, 0.3125, 0.5, 0.3125, 0.5, 0.375, 0.5, 0.0625, 0.5, 0.0, 0.5, 0.0, 0.5, 0.0625, 0.5, 0.5, 0.5, 0.4375, 0.5, 0.4375, 0.5, 0.5, 0.5, 0.1875, 0.5, 0.125, 0.5, 0.125, 0.5, 0.1875, 0.5, 0.3125, 0.5, 0.25, 0.5, 0.25, 0.5, 0.3125, 0.5, 0.4375, 0.5, 0.375, 0.5, 0.375, 0.5, 0.4375, 0.5, 0.125, 0.5, 0.0625, 0.5, 0.0625, 0.5, 0.125, 0.5, 0.25, 0.5, 0.1875, 0.5, 0.1875, 0.5, 0.25, 0.5, 0.25, 0.5, 0.1875, 0.5, 0.1875, 0.5, 0.25, 0.5, 0.125, 0.5, 0.0625, 0.5, 0.0625, 0.5, 0.125, 0.5, 0.4375, 0.5, 0.375, 0.5, 0.375, 0.5, 0.4375, 0.5, 0.3125, 0.5, 0.25, 0.5, 0.25, 0.5, 0.3125, 0.5, 0.1875, 0.5, 0.125, 0.5, 0.125, 0.5, 0.1875, 0.5, 0.5, 0.5, 0.4375, 0.5, 0.4375, 0.5, 0.5, 0.5, 0.0625, 0.5, 0.0, 0.5, 0.0, 0.5, 0.0625, 0.5, 0.375, 0.5, 0.3125, 0.5, 0.3125, 0.5, 0.375, 0.5, 0.6582, 0.4717, 0.75, 0.49, 0.75, 0.01, 0.6582, 0.02827, 0.5803, 0.4197, 0.6582, 0.4717, 0.6582, 0.02827, 0.5803, 0.08029, 0.5283, 0.3418, 0.5803, 0.4197, 0.5803, 0.08029, 0.5283, 0.1582, 0.51, 0.25, 0.5283, 0.3418, 0.5283, 0.1582, 0.375, 1.0, 0.4375, 1.0, 0.4375, 1.0, 0.375, 1.0, 0.1875, 1.0, 0.25, 1.0, 0.25, 1.0, 0.1875, 1.0, 0.0, 1.0, 0.0625, 1.0, 0.0625, 1.0, 0.0, 1.0, 0.3125, 1.0, 0.375, 1.0, 0.375, 1.0, 0.3125, 1.0, 0.125, 1.0, 0.1875, 1.0, 0.1875, 1.0, 0.125, 1.0, 0.4375, 1.0, 0.5, 1.0, 0.5, 1.0, 0.4375, 1.0, 0.25, 1.0, 0.3125, 1.0, 0.3125, 1.0, 0.25, 1.0, 0.0625, 1.0, 0.125, 1.0, 0.125, 1.0, 0.0625, 1.0, 0.0, 1.0, 0.0625, 1.0, 0.0625, 1.0, 0.0, 1.0, 0.125, 1.0, 0.1875, 1.0, 0.1875, 1.0, 0.125, 1.0, 0.25, 1.0, 0.3125, 1.0, 0.3125, 1.0, 0.25, 1.0, 0.375, 1.0, 0.4375, 1.0, 0.4375, 1.0, 0.375, 1.0, 0.0625, 1.0, 0.125, 1.0, 0.125, 1.0, 0.0625, 1.0, 0.1875, 1.0, 0.25, 1.0, 0.25, 1.0, 0.1875, 1.0, 0.3125, 1.0, 0.375, 1.0, 0.375, 1.0, 0.3125, 1.0, 0.4375, 1.0, 0.5, 1.0, 0.5, 1.0, 0.4375, 1.0, 0.25, 1.0, 0.3125, 1.0, 0.3125, 1.0, 0.25, 1.0, 0.375, 1.0, 0.4375, 1.0, 0.4375, 1.0, 0.375, 1.0, 0.0625, 1.0, 0.125, 1.0, 0.125, 1.0, 0.0625, 1.0, 0.1875, 1.0, 0.25, 1.0, 0.25, 1.0, 0.1875, 1.0, 0.3125, 1.0, 0.375, 1.0, 0.375, 1.0, 0.3125, 1.0, 0.4375, 1.0, 0.5, 1.0, 0.5, 1.0, 0.4375, 1.0, 0.0, 1.0, 0.0625, 1.0, 0.0625, 1.0, 0.0, 1.0, 0.125, 1.0, 0.1875, 1.0, 0.1875, 1.0, 0.125, 1.0, 0.0625, 1.0, 0.125, 1.0, 0.125, 1.0, 0.0625, 1.0, 0.1875, 1.0, 0.25, 1.0, 0.25, 1.0, 0.1875, 1.0, 0.3125, 1.0, 0.375, 1.0, 0.375, 1.0, 0.3125, 1.0, 0.4375, 1.0, 0.5, 1.0, 0.5, 1.0, 0.4375, 1.0, 0.0, 1.0, 0.0625, 1.0, 0.0625, 1.0, 0.0, 1.0, 0.125, 1.0, 0.1875, 1.0, 0.1875, 1.0, 0.125, 1.0, 0.25, 1.0, 0.3125, 1.0, 0.3125, 1.0, 0.25, 1.0, 0.375, 1.0, 0.4375, 1.0, 0.4375, 1.0, 0.375, 1.0, 0.3125, 1.0, 0.375, 1.0, 0.375, 1.0, 0.3125, 1.0, 0.4375, 1.0, 0.5, 1.0, 0.5, 1.0, 0.4375, 1.0, 0.0, 1.0, 0.0625, 1.0, 0.0625, 1.0, 0.0, 1.0, 0.125, 1.0, 0.1875, 1.0, 0.1875, 1.0, 0.125, 1.0, 0.25, 1.0, 0.3125, 1.0, 0.3125, 1.0, 0.25, 1.0, 0.375, 1.0, 0.4375, 1.0, 0.4375, 1.0, 0.375, 1.0, 0.0625, 1.0, 0.125, 1.0, 0.125, 1.0, 0.0625, 1.0, 0.1875, 1.0, 0.25, 1.0, 0.25, 1.0, 0.1875, 1.0, 0.0, 1.0, 0.0625, 1.0, 0.0625, 1.0, 0.0, 1.0, 0.125, 1.0, 0.1875, 1.0, 0.1875, 1.0, 0.125, 1.0, 0.25, 1.0, 0.3125, 1.0, 0.3125, 1.0, 0.25, 1.0, 0.375, 1.0, 0.4375, 1.0, 0.4375, 1.0, 0.375, 1.0, 0.0625, 1.0, 0.125, 1.0, 0.125, 1.0, 0.0625, 1.0, 0.1875, 1.0, 0.25, 1.0, 0.25, 1.0, 0.1875, 1.0, 0.3125, 1.0, 0.375, 1.0, 0.375, 1.0, 0.3125, 1.0, 0.4375, 1.0, 0.5, 1.0, 0.5, 1.0, 0.4375, 1.0, 0.375, 1.0, 0.4375, 1.0, 0.4375, 1.0, 0.375, 1.0, 0.0625, 1.0, 0.125, 1.0, 0.125, 1.0, 0.0625, 1.0, 0.1875, 1.0, 0.25, 1.0, 0.25, 1.0, 0.1875, 1.0, 0.3125, 1.0, 0.375, 1.0, 0.375, 1.0, 0.3125, 1.0, 0.4375, 1.0, 0.5, 1.0, 0.5, 1.0, 0.4375, 1.0, 0.0, 1.0, 0.0625, 1.0, 0.0625, 1.0, 0.0, 1.0, 0.125, 1.0, 0.1875, 1.0, 0.1875, 1.0, 0.125, 1.0, 0.25, 1.0, 0.3125, 1.0, 0.3125, 1.0, 0.25, 1.0, 0.0625, 1.0, 0.125, 1.0, 0.125, 1.0, 0.0625, 1.0, 0.1875, 1.0, 0.25, 1.0, 0.25, 1.0, 0.1875, 1.0, 0.3125, 1.0, 0.375, 1.0, 0.375, 1.0, 0.3125, 1.0, 0.4375, 1.0, 0.5, 1.0, 0.5, 1.0, 0.4375, 1.0, 0.0, 1.0, 0.0625, 1.0, 0.0625, 1.0, 0.0, 1.0, 0.125, 1.0, 0.1875, 1.0, 0.1875, 1.0, 0.125, 1.0, 0.25, 1.0, 0.3125, 1.0, 0.3125, 1.0, 0.25, 1.0, 0.375, 1.0, 0.4375, 1.0, 0.4375, 1.0, 0.375, 1.0])
me_cylinder_001.use_remesh_fix_poles = True
me_cylinder_001.use_remesh_preserve_attributes = False
me_cylinder_001.use_mirror_vertex_groups = False
me_cylinder_001.update()
me_cylinder_002 = bpy.data.meshes.new('Cylinder.002')
me_cylinder_002.from_pydata([(0.0, -0.04537, -0.196), (0.0, 0.04175, -0.1946), (0.01116, 0.03837, -0.1987), (0.02554, 0.03123, -0.2014), (0.03516, 0.01933, -0.2007), (0.03853, -0.0006757, -0.2007), (0.03516, -0.01832, -0.2007), (0.02554, -0.03204, -0.2), (0.01116, -0.04132, -0.199), (0.0, -0.05674, -0.2793), (0.0, 0.05653, -0.2768), (0.01116, 0.05258, -0.281), (0.02554, 0.04211, -0.2845), (0.03516, 0.02906, -0.2885), (0.03853, -0.0006757, -0.2946), (0.03516, -0.02238, -0.2926), (0.02553, -0.04356, -0.2872), (0.01111, -0.05295, -0.2824), (0.01116, 0.03464, -0.242), (0.0, 0.03771, -0.2415), (0.0, -0.0406, -0.2419), (0.01116, -0.0375, -0.2421), (0.02554, -0.02867, -0.2444), (0.03516, -0.01549, -0.2494), (0.03853, -9.978e-05, -0.2518), (0.03516, 0.01459, -0.2496), (0.02554, 0.02654, -0.245), (0.01116, 0.03561, -0.2202), (0.0, -0.04048, -0.2202), (0.02554, -0.02863, -0.2202), (0.03853, -4.809e-06, -0.2217), (0.02554, 0.0273, -0.2202), (0.0, 0.03868, -0.2202), (0.01116, -0.03741, -0.2202), (0.03516, -0.01547, -0.221), (0.03516, 0.01501, -0.221), (0.0, 0.04626, -0.2634), (0.01113, -0.04478, -0.2689), (0.03516, -0.01834, -0.2747), (0.03516, 0.01779, -0.2746), (0.01116, 0.04261, -0.2667), (0.0, -0.04848, -0.2661), (0.02553, -0.0341, -0.2736), (0.03853, -4.81e-06, -0.2789), (0.02554, 0.0325, -0.2729), (0.0, -0.0001008, -0.3003), (0.008976, -0.0005878, -0.2994), (0.02687, -2.756e-05, -0.298), (0.03516, -3.66e-05, -0.2956), (0.0, 0.03109, -0.2923), (0.009471, 0.03328, -0.2916), (0.02598, 0.03223, -0.2908), (0.0, -0.02825, -0.2905), (0.01112, -0.02373, -0.2945), (0.02609, -0.02405, -0.2923), (0.0, 0.04454, -0.287), (0.009583, 0.04622, -0.2852), (0.0, -0.04317, -0.2849), (0.01112, -0.04556, -0.288), (0.0, -0.023, -0.1956), (0.0, -0.0006289, -0.1953), (0.0, 0.02073, -0.1953), (0.01116, 0.02031, -0.199), (0.01116, -0.0001228, -0.199), (0.01116, -0.02055, -0.199), (0.02554, 0.01592, -0.201), (0.02554, -6.73e-05, -0.2007), (0.02554, -0.01605, -0.2004), (0.03516, 0.00992, -0.2007), (0.03516, 0.0005068, -0.2007), (0.03516, -0.008906, -0.2007), (0.0, 0.03293, -0.1956), (0.0, -0.03419, -0.1958), (0.01116, -0.02841, -0.199), (0.02554, -0.02227, -0.2002), (0.01085, 0.03125, -0.1969)], [], [(40, 36, 10, 11), (41, 37, 17, 9), (42, 38, 15, 16), (43, 39, 13, 14), (44, 40, 11, 12), (37, 42, 16, 17), (38, 43, 14, 15), (39, 44, 12, 13), (35, 31, 26, 25), (34, 30, 24, 23), (33, 29, 22, 21), (31, 27, 18, 26), (30, 35, 25, 24), (29, 34, 23, 22), (28, 33, 21, 20), (27, 32, 19, 18), (2, 1, 32, 27), (0, 8, 33, 28), (7, 6, 34, 29), (5, 4, 35, 30), (3, 2, 27, 31), (8, 7, 29, 33), (6, 5, 30, 34), (4, 3, 31, 35), (25, 26, 44, 39), (23, 24, 43, 38), (21, 22, 42, 37), (26, 18, 40, 44), (24, 25, 39, 43), (22, 23, 38, 42), (20, 21, 37, 41), (18, 19, 36, 40), (5, 6, 70, 69, 68, 4), (6, 7, 74), (74, 7, 8, 73), (73, 8, 0, 72), (14, 13, 48, 15), (15, 54, 16), (16, 58, 17), (58, 57, 9, 17), (50, 49, 45, 46), (51, 50, 46, 47), (13, 12, 51), (12, 11, 56), (56, 55, 49, 50), (48, 13, 51, 47), (47, 46, 53, 54), (46, 45, 52, 53), (48, 47, 54, 15), (11, 10, 55, 56), (51, 12, 56, 50), (53, 52, 57, 58), (54, 53, 58, 16), (75, 62, 61, 71), (62, 63, 60, 61), (63, 64, 59, 60), (3, 65, 62, 75), (65, 66, 63, 62), (66, 67, 64, 63), (4, 68, 65, 3), (68, 69, 66, 65), (69, 70, 67, 66), (67, 74, 73, 64), (64, 73, 72, 59), (70, 6, 74, 67), (2, 75, 71, 1), (2, 3, 75)])
me_cylinder_002.polygons.foreach_set('use_smooth', [True] * 67)
_k = {(1, 2): 1.0, (2, 3): 1.0, (3, 4): 1.0, (4, 5): 1.0, (5, 6): 1.0, (6, 7): 1.0, (7, 8): 1.0, (0, 8): 1.0, (10, 11): 1.0, (11, 12): 1.0, (12, 13): 1.0, (13, 14): 1.0, (14, 15): 1.0, (15, 16): 1.0, (16, 17): 1.0, (9, 17): 1.0}
me_cylinder_002.attributes.new('crease_edge', 'FLOAT', 'EDGE').data.foreach_set('value', [_k.get((min(e.vertices), max(e.vertices)), 0.0) for e in me_cylinder_002.edges])
_uv = me_cylinder_002.uv_layers.new(name='UVMap')
_uv.uv.foreach_set('vector', [0.4375, 1.0, 0.5, 1.0, 0.5, 1.0, 0.4375, 1.0, 0.0, 1.0, 0.0625, 1.0, 0.0625, 1.0, 0.0, 1.0, 0.125, 1.0, 0.1875, 1.0, 0.1875, 1.0, 0.125, 1.0, 0.25, 1.0, 0.3125, 1.0, 0.3125, 1.0, 0.25, 1.0, 0.375, 1.0, 0.4375, 1.0, 0.4375, 1.0, 0.375, 1.0, 0.0625, 1.0, 0.125, 1.0, 0.125, 1.0, 0.0625, 1.0, 0.1875, 1.0, 0.25, 1.0, 0.25, 1.0, 0.1875, 1.0, 0.3125, 1.0, 0.375, 1.0, 0.375, 1.0, 0.3125, 1.0, 0.3125, 1.0, 0.375, 1.0, 0.375, 1.0, 0.3125, 1.0, 0.1875, 1.0, 0.25, 1.0, 0.25, 1.0, 0.1875, 1.0, 0.0625, 1.0, 0.125, 1.0, 0.125, 1.0, 0.0625, 1.0, 0.375, 1.0, 0.4375, 1.0, 0.4375, 1.0, 0.375, 1.0, 0.25, 1.0, 0.3125, 1.0, 0.3125, 1.0, 0.25, 1.0, 0.125, 1.0, 0.1875, 1.0, 0.1875, 1.0, 0.125, 1.0, 0.0, 1.0, 0.0625, 1.0, 0.0625, 1.0, 0.0, 1.0, 0.4375, 1.0, 0.5, 1.0, 0.5, 1.0, 0.4375, 1.0, 0.4375, 1.0, 0.5, 1.0, 0.5, 1.0, 0.4375, 1.0, 0.0, 1.0, 0.0625, 1.0, 0.0625, 1.0, 0.0, 1.0, 0.125, 1.0, 0.1875, 1.0, 0.1875, 1.0, 0.125, 1.0, 0.25, 1.0, 0.3125, 1.0, 0.3125, 1.0, 0.25, 1.0, 0.375, 1.0, 0.4375, 1.0, 0.4375, 1.0, 0.375, 1.0, 0.0625, 1.0, 0.125, 1.0, 0.125, 1.0, 0.0625, 1.0, 0.1875, 1.0, 0.25, 1.0, 0.25, 1.0, 0.1875, 1.0, 0.3125, 1.0, 0.375, 1.0, 0.375, 1.0, 0.3125, 1.0, 0.3125, 1.0, 0.375, 1.0, 0.375, 1.0, 0.3125, 1.0, 0.1875, 1.0, 0.25, 1.0, 0.25, 1.0, 0.1875, 1.0, 0.0625, 1.0, 0.125, 1.0, 0.125, 1.0, 0.0625, 1.0, 0.375, 1.0, 0.4375, 1.0, 0.4375, 1.0, 0.375, 1.0, 0.25, 1.0, 0.3125, 1.0, 0.3125, 1.0, 0.25, 1.0, 0.125, 1.0, 0.1875, 1.0, 0.1875, 1.0, 0.125, 1.0, 0.0, 1.0, 0.0625, 1.0, 0.0625, 1.0, 0.0, 1.0, 0.4375, 1.0, 0.5, 1.0, 0.5, 1.0, 0.4375, 1.0, 0.25, 1.0, 0.1875, 1.0, 0.2188, 1.0, 0.25, 1.0, 0.2812, 1.0, 0.3125, 1.0, 0.1875, 1.0, 0.125, 1.0, 0.1632, 1.0, 0.1632, 1.0, 0.125, 1.0, 0.0625, 1.0, 0.1208, 1.0, 0.1208, 1.0, 0.0625, 1.0, 0.0, 1.0, 0.0625, 1.0, 0.25, 1.0, 0.3125, 1.0, 0.25, 1.0, 0.1875, 1.0, 0.1875, 1.0, 0.1777, 1.0, 0.125, 1.0, 0.125, 1.0, 0.09817, 1.0, 0.0625, 1.0, 0.09817, 1.0, 0.0625, 1.0, 0.0, 1.0, 0.0625, 1.0, 0.3565, 1.0, 0.375, 1.0, 0.25, 1.0, 0.25, 1.0, 0.3343, 1.0, 0.3565, 1.0, 0.25, 1.0, 0.25, 1.0, 0.3125, 1.0, 0.375, 1.0, 0.3343, 1.0, 0.375, 1.0, 0.4375, 1.0, 0.4072, 1.0, 0.4072, 1.0, 0.4375, 1.0, 0.375, 1.0, 0.3565, 1.0, 0.25, 1.0, 0.3125, 1.0, 0.3343, 1.0, 0.25, 1.0, 0.25, 1.0, 0.25, 1.0, 0.155, 1.0, 0.1777, 1.0, 0.25, 1.0, 0.25, 1.0, 0.125, 1.0, 0.155, 1.0, 0.25, 1.0, 0.25, 1.0, 0.1777, 1.0, 0.1875, 1.0, 0.4375, 1.0, 0.5, 1.0, 0.4375, 1.0, 0.4072, 1.0, 0.3343, 1.0, 0.375, 1.0, 0.4072, 1.0, 0.3565, 1.0, 0.155, 1.0, 0.125, 1.0, 0.0625, 1.0, 0.09817, 1.0, 0.1777, 1.0, 0.155, 1.0, 0.09817, 1.0, 0.125, 1.0, 0.3968, 1.0, 0.3437, 1.0, 0.375, 1.0, 0.4375, 1.0, 0.3437, 1.0, 0.25, 1.0, 0.25, 1.0, 0.375, 1.0, 0.25, 1.0, 0.1562, 1.0, 0.125, 1.0, 0.25, 1.0, 0.375, 1.0, 0.3125, 1.0, 0.3437, 1.0, 0.3968, 1.0, 0.3125, 1.0, 0.25, 1.0, 0.25, 1.0, 0.3437, 1.0, 0.25, 1.0, 0.1875, 1.0, 0.1562, 1.0, 0.25, 1.0, 0.3125, 1.0, 0.2812, 1.0, 0.3125, 1.0, 0.375, 1.0, 0.2812, 1.0, 0.25, 1.0, 0.25, 1.0, 0.3125, 1.0, 0.25, 1.0, 0.2188, 1.0, 0.1875, 1.0, 0.25, 1.0, 0.1875, 1.0, 0.1632, 1.0, 0.1208, 1.0, 0.1562, 1.0, 0.1562, 1.0, 0.1208, 1.0, 0.0625, 1.0, 0.125, 1.0, 0.2188, 1.0, 0.1875, 1.0, 0.1632, 1.0, 0.1875, 1.0, 0.4375, 1.0, 0.3968, 1.0, 0.4375, 1.0, 0.5, 1.0, 0.4375, 1.0, 0.375, 1.0, 0.3968, 1.0])
me_cylinder_002.use_remesh_fix_poles = True
me_cylinder_002.use_remesh_preserve_attributes = False
me_cylinder_002.use_mirror_vertex_groups = False
me_cylinder_002.update()

# ---- objects
ob_empty = bpy.data.objects.new('Empty', None)
ob_axe = bpy.data.objects.new('Axe', me_plane_001)
ob_axe_001 = bpy.data.objects.new('Axe.001', me_plane_002)
ob_empty_001 = bpy.data.objects.new('Empty.001', None)
ob_axe_002 = bpy.data.objects.new('Axe.002', me_plane_003)
ob_axe_003 = bpy.data.objects.new('Axe.003', me_plane_004)
ob_axe_004 = bpy.data.objects.new('Axe.004', me_plane_005)
ob_cylinder = bpy.data.objects.new('Cylinder', me_cylinder_001)
ob_cylinder_001 = bpy.data.objects.new('Cylinder.001', me_cylinder_002)

# ---- transforms, parenting, visibility, modifiers, constraints
ob_empty.location = (30.72, 0.0, 0.0)
ob_empty.rotation_euler = (1.571, -0.0, 1.571)
ob_empty.empty_display_type = 'IMAGE'
ob_empty.empty_display_size = 1.01
ob_empty.empty_image_offset = (-0.5241, -0.4956)
ob_empty.show_empty_image_perspective = False
ob_empty.use_empty_image_alpha = True
ob_empty.color = (1.0, 1.0, 1.0, 0.3511)
ob_empty.lineart.crease_threshold = 0.0
ob_axe.location = (0.0, 0.0, 0.0)
ob_axe.rotation_euler = (1.571, -0.0, 1.571)
ob_axe.lineart.crease_threshold = 0.0
_m = ob_axe.modifiers.new('Mirror', 'MIRROR')
_m.use_axis = (False, False, True)
_m.use_clip = True
_m = ob_axe.modifiers.new('Subdivision', 'SUBSURF')
_m.uv_smooth = 'PRESERVE_CORNERS'
_m.levels = 4
ob_axe_001.location = (1.875e-19, 0.0, 0.0)
ob_axe_001.lineart.crease_threshold = 0.0
_m = ob_axe_001.modifiers.new('Mirror', 'MIRROR')
_m.use_axis = (True, True, False)
_m.use_clip = True
_m = ob_axe_001.modifiers.new('Subdivision', 'SUBSURF')
_m.uv_smooth = 'PRESERVE_CORNERS'
_m.levels = 4
ob_empty_001.location = (0.0, 0.0, 0.3026)
ob_empty_001.rotation_euler = (0.1004, 2.227e-17, 1.119e-18)
ob_empty_001.scale = (0.06369, 0.06369, 0.06369)
ob_empty_001.empty_display_type = 'ARROWS'
ob_empty_001.lineart.crease_threshold = 0.0
ob_axe_002.location = (1.875e-19, 0.0, 0.0)
ob_axe_002.lineart.crease_threshold = 0.0
_m = ob_axe_002.modifiers.new('Mirror', 'MIRROR')
_m.use_axis = (True, True, False)
_m.use_clip = True
_m = ob_axe_002.modifiers.new('Subdivision', 'SUBSURF')
_m.uv_smooth = 'PRESERVE_CORNERS'
_m.levels = 4
ob_axe_003.location = (1.875e-19, 0.0, 0.09356)
ob_axe_003.lineart.crease_threshold = 0.0
_m = ob_axe_003.modifiers.new('Mirror', 'MIRROR')
_m.use_axis = (True, True, False)
_m.use_clip = True
_m = ob_axe_003.modifiers.new('Subdivision', 'SUBSURF')
_m.uv_smooth = 'PRESERVE_CORNERS'
_m.levels = 4
ob_axe_004.location = (-2.682e-17, 0.0506, -0.02806)
ob_axe_004.lineart.crease_threshold = 0.0
_m = ob_axe_004.modifiers.new('Mirror', 'MIRROR')
_m.use_clip = True
_m = ob_axe_004.modifiers.new('Subdivision', 'SUBSURF')
_m.uv_smooth = 'PRESERVE_CORNERS'
_m.levels = 4
ob_cylinder.location = (0.0, 0.0, 0.0)
ob_cylinder.lineart.crease_threshold = 0.0
_m = ob_cylinder.modifiers.new('Mirror', 'MIRROR')
_m.use_clip = True
ob_cylinder_001.location = (0.0, 0.0, 0.0)
ob_cylinder_001.lineart.crease_threshold = 0.0
_m = ob_cylinder_001.modifiers.new('Mirror', 'MIRROR')
_m.use_clip = True
_m = ob_cylinder_001.modifiers.new('Subdivision', 'SUBSURF')
_m.uv_smooth = 'PRESERVE_CORNERS'
_m.levels = 4

# ---- collection membership
scene.collection.objects.link(ob_empty)
col_axe.objects.link(ob_axe)
col_axe.objects.link(ob_axe_001)
col_axe.objects.link(ob_empty_001)
col_axe.objects.link(ob_axe_002)
col_axe.objects.link(ob_axe_003)
col_axe.objects.link(ob_axe_004)
col_axe.objects.link(ob_cylinder)
col_axe.objects.link(ob_cylinder_001)

# ---- scene / render settings (as saved in the file)
scene.frame_start = 1; scene.frame_end = 250; scene.frame_set(22)
scene.render.engine = 'BLENDER_EEVEE_NEXT'
scene.cycles.use_denoising = False
scene.cycles.samples = 128
scene.cycles.sampling_pattern = 'TABULATED_SOBOL'
scene.cycles.use_adaptive_sampling = False
scene.cycles.use_light_tree = False
scene.view_settings.view_transform = 'Filmic'
bpy.context.view_layer.update()

# ---- added for rendering (the .blend has no active camera and no usable light): camera, sun
cam_auto = bpy.data.cameras.new('AutoCamera')
cam_auto.lens = 50.0
cam_auto.sensor_width = 36.0
cam_auto.clip_end = 1000.0
ob_auto_camera = bpy.data.objects.new('AutoCamera', cam_auto)
scene.collection.objects.link(ob_auto_camera)
ob_auto_camera.location = (0.808994, -0.991346, 0.705628)
ob_auto_camera.rotation_euler = (1.09748, -7.21219e-08, 0.694738)
scene.camera = ob_auto_camera
light_auto_sun = bpy.data.lights.new('AutoSun', 'SUN')
light_auto_sun.energy = 3.0
light_auto_sun.angle = 0.0523599
ob_auto_sun = bpy.data.objects.new('AutoSun', light_auto_sun)
scene.collection.objects.link(ob_auto_sun)
ob_auto_sun.rotation_euler = (0.872665, 0.174533, 0.523599)
bpy.context.view_layer.update()
